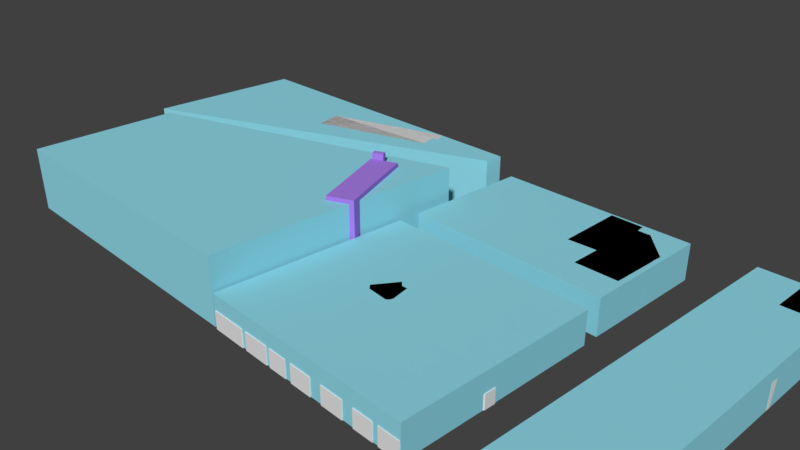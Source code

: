 # Source: mymap5final.blend  (saved by Blender 2.78.0; exported with 4.5.12 LTS)
import bpy
from mathutils import Matrix  # noqa: F401  (used for matrix-valued properties, if any)

bpy.ops.wm.read_factory_settings(use_empty=True)
scene = bpy.context.scene
scene.name = 'Scene'

# ---- collections
col_collection_1 = bpy.data.collections.new('Collection 1'); scene.collection.children.link(col_collection_1)

# ---- materials (node trees are filled in below, after node groups)
mat_material = bpy.data.materials.new('Material')
mat_material.alpha_threshold = 0.0
mat_material.use_transparent_shadow = False
mat_material.diffuse_color = (0.3251, 0.3102, 0.8, 1.0)
mat_material.roughness = 0.5
mat_material_003 = bpy.data.materials.new('Material.003')
mat_material_003.alpha_threshold = 0.0
mat_material_003.use_transparent_shadow = False
mat_material_003.diffuse_color = (0.4003, 0.2084, 0.8, 1.0)
mat_material_003.roughness = 0.5
mat_material_001 = bpy.data.materials.new('Material.001')
mat_material_001.alpha_threshold = 0.0
mat_material_001.use_transparent_shadow = False
mat_material_001.diffuse_color = (0.2674, 0.1406, 0.8, 1.0)
mat_material_001.roughness = 0.5
mat_material_002 = bpy.data.materials.new('Material.002')
mat_material_002.alpha_threshold = 0.0
mat_material_002.use_transparent_shadow = False
mat_material_002.diffuse_color = (0.4, 0.2297, 0.8, 1.0)
mat_material_002.roughness = 0.5
mat_material_004 = bpy.data.materials.new('Material.004')
mat_material_004.alpha_threshold = 0.0
mat_material_004.use_transparent_shadow = False
mat_material_004.diffuse_color = (0.2824, 0.1272, 0.8, 1.0)
mat_material_004.roughness = 0.5
mat_material_005 = bpy.data.materials.new('Material.005')
mat_material_005.alpha_threshold = 0.0
mat_material_005.use_transparent_shadow = False
mat_material_005.diffuse_color = (0.2766, 0.689, 0.8, 1.0)
mat_material_005.roughness = 0.5
mat_material_005.specular_intensity = 0.5947
mat_material_006 = bpy.data.materials.new('Material.006')
mat_material_006.alpha_threshold = 0.0
mat_material_006.use_transparent_shadow = False
mat_material_006.diffuse_color = (0.2766, 0.689, 0.8, 1.0)
mat_material_006.roughness = 0.5
mat_material_006.specular_intensity = 0.5947
mat_material_007 = bpy.data.materials.new('Material.007')
mat_material_007.alpha_threshold = 0.0
mat_material_007.use_transparent_shadow = False
mat_material_007.diffuse_color = (0.2766, 0.689, 0.8, 1.0)
mat_material_007.roughness = 0.5
mat_material_007.specular_intensity = 0.5947
mat_material_008 = bpy.data.materials.new('Material.008')
mat_material_008.alpha_threshold = 0.0
mat_material_008.use_transparent_shadow = False
mat_material_008.diffuse_color = (0.2766, 0.689, 0.8, 1.0)
mat_material_008.roughness = 0.5
mat_material_008.specular_intensity = 0.5947
mat_material_009 = bpy.data.materials.new('Material.009')
mat_material_009.alpha_threshold = 0.0
mat_material_009.use_transparent_shadow = False
mat_material_009.diffuse_color = (0.2766, 0.689, 0.8, 1.0)
mat_material_009.roughness = 0.5
mat_material_009.specular_intensity = 0.5947

# ---- material node trees

# ---- world
world_world = bpy.data.worlds.new('World'); scene.world = world_world
world_world.color = (0.05088, 0.05088, 0.05088)
world_world.use_sun_shadow = False
world_world.sun_shadow_jitter_overblur = 0.0
world_world.cycles.sampling_method = 'MANUAL'

# ---- cameras
cam_camera = bpy.data.cameras.new('Camera')
cam_camera.clip_end = 100.0
cam_camera.lens = 35.0
cam_camera.sensor_width = 32.0
cam_camera.sensor_height = 18.0
cam_camera.ortho_scale = 7.314
cam_camera.dof.focus_distance = 0.0
cam_camera.dof.aperture_fstop = 128.0

# ---- meshes
me_cube_014 = bpy.data.meshes.new('Cube.014')
me_cube_014.from_pydata([(6.476, -0.5815, -1.0), (6.476, -0.5815, 1.0), (4.451, 0.819, -1.0), (4.451, 0.819, 1.0), (6.451, 1.047, -1.0), (6.451, 1.047, 1.0), (4.845, 1.842, -1.0), (4.845, 1.842, 1.0), (5.834, 0.2664, -1.0), (5.834, 0.2664, 1.0), (5.418, 1.537, -1.0), (5.418, 1.537, 1.0), (6.057, -0.6406, -1.0), (6.204, 1.165, 1.0), (6.057, -0.6406, 1.0), (6.204, 1.165, -1.0)], [], [(9, 2, 8), (3, 6, 2), (13, 4, 15), (5, 0, 4), (12, 4, 0), (14, 5, 13), (3, 11, 7), (2, 10, 8), (7, 10, 6), (14, 8, 12), (1, 12, 0), (9, 13, 11), (8, 15, 12), (11, 15, 10), (9, 3, 2), (3, 7, 6), (13, 5, 4), (5, 1, 0), (12, 15, 4), (14, 1, 5), (3, 9, 11), (2, 6, 10), (7, 11, 10), (14, 9, 8), (1, 14, 12), (9, 14, 13), (8, 10, 15), (11, 13, 15)])
me_cube_014.use_remesh_preserve_volume = False
me_cube_014.use_remesh_preserve_attributes = False
me_cube_014.use_mirror_vertex_groups = False
me_cube_014.update()
me_cube_006 = bpy.data.meshes.new('Cube.006')
me_cube_006.from_pydata([(1.285, -1.43, -1.0), (1.285, -1.43, 1.0), (2.449, 1.396, -1.0), (2.449, 1.396, 1.0), (2.262, -1.327, -1.0), (2.262, -1.327, 1.0), (2.958, 0.4232, -1.0), (2.958, 0.4232, 1.0), (1.338, 0.6272, -1.0), (1.338, 0.6272, 1.0), (2.269, 0.04785, -1.0), (2.269, 0.04785, 1.0)], [], [(9, 2, 8), (3, 6, 2), (11, 4, 10), (5, 0, 4), (10, 0, 8), (11, 1, 5), (3, 11, 7), (2, 10, 8), (7, 10, 6), (1, 8, 0), (9, 3, 2), (3, 7, 6), (11, 5, 4), (5, 1, 0), (10, 4, 0), (11, 9, 1), (3, 9, 11), (2, 6, 10), (7, 11, 10), (1, 9, 8)])
me_cube_006.use_remesh_preserve_volume = False
me_cube_006.use_remesh_preserve_attributes = False
me_cube_006.use_mirror_vertex_groups = False
me_cube_006.update()
me_cube = bpy.data.meshes.new('Cube')
me_cube.from_pydata([(0.6446, 0.1027, -1.0), (0.6446, 0.1027, 1.0), (0.4703, 1.384, -1.0), (0.4703, 1.384, 1.0), (0.7479, 0.3666, -1.0), (0.7479, 0.3666, 1.0), (0.583, 1.16, -1.0), (0.583, 1.16, 1.0), (0.1397, 1.035, -1.0), (0.1397, 1.035, 1.0), (0.4346, 0.9959, -1.0), (0.4346, 0.9959, 1.0), (0.5541, 0.1059, -1.0), (0.6985, 0.4656, 1.0), (0.5541, 0.1059, 1.0), (0.6985, 0.4656, -1.0), (0.4213, 0.3526, 1.0), (0.624, 0.6213, -1.0), (0.4213, 0.3526, -1.0), (0.624, 0.6213, 1.0), (0.2747, 0.6716, 1.0), (0.5333, 0.7929, -1.0), (0.2747, 0.6716, -1.0), (0.5333, 0.7929, 1.0), (0.1833, 0.8836, 1.0), (0.4795, 0.9037, -1.0), (0.1833, 0.8836, -1.0), (0.4795, 0.9037, 1.0), (0.1393, 0.9879, 1.0), (0.451, 0.9622, -1.0), (0.1393, 0.9879, -1.0), (0.451, 0.9622, 1.0)], [], [(9, 2, 8), (3, 6, 2), (13, 4, 15), (5, 0, 4), (12, 4, 0), (14, 5, 13), (3, 11, 7), (2, 10, 8), (7, 10, 6), (28, 8, 30), (1, 12, 0), (16, 13, 19), (18, 15, 12), (19, 15, 17), (23, 17, 21), (22, 17, 18), (20, 19, 23), (14, 18, 12), (27, 20, 23), (25, 22, 26), (27, 21, 25), (16, 22, 18), (31, 25, 29), (29, 26, 30), (31, 24, 27), (20, 26, 22), (11, 28, 31), (10, 30, 8), (11, 29, 10), (24, 30, 26), (9, 3, 2), (3, 7, 6), (13, 5, 4), (5, 1, 0), (12, 15, 4), (14, 1, 5), (3, 9, 11), (2, 6, 10), (7, 11, 10), (28, 9, 8), (1, 14, 12), (16, 14, 13), (18, 17, 15), (19, 13, 15), (23, 19, 17), (22, 21, 17), (20, 16, 19), (14, 16, 18), (27, 24, 20), (25, 21, 22), (27, 23, 21), (16, 20, 22), (31, 27, 25), (29, 25, 26), (31, 28, 24), (20, 24, 26), (11, 9, 28), (10, 29, 30), (11, 31, 29), (24, 28, 30)])
me_cube.use_remesh_preserve_volume = False
me_cube.use_remesh_preserve_attributes = False
me_cube.use_mirror_vertex_groups = False
me_cube.update()
me_mymap = bpy.data.meshes.new('mymap')
me_mymap.from_pydata([], [], [])
me_mymap.use_remesh_preserve_volume = False
me_mymap.use_remesh_preserve_attributes = False
me_mymap.use_mirror_vertex_groups = False
me_mymap.update()
me_cube_005 = bpy.data.meshes.new('Cube.005')
me_cube_005.from_pydata([(0.8755, -0.2426, 1.0), (0.8492, 0.2636, 1.0), (1.601, -0.1689, 1.0), (1.556, 0.3253, 1.0), (0.8755, -0.2426, 0.0), (0.8499, 0.2634, 0.0), (1.556, 0.3248, 0.0), (1.601, -0.1689, 0.0)], [], [(0, 5, 4), (5, 3, 6), (6, 2, 7), (2, 4, 7), (1, 2, 3), (0, 1, 5), (5, 1, 3), (6, 3, 2), (2, 0, 4), (1, 0, 2)])
me_cube_005.use_remesh_preserve_volume = False
me_cube_005.use_remesh_preserve_attributes = False
me_cube_005.use_mirror_vertex_groups = False
me_cube_005.update()
me_cube_008 = bpy.data.meshes.new('Cube.008')
me_cube_008.from_pydata([(-1.143, -0.8901, 1.0), (-1.16, -0.7092, 1.0), (-1.056, -0.8991, 1.0), (-1.08, -0.7041, 1.0), (-1.142, -0.8901, 0.0), (-1.158, -0.7077, 0.0), (-1.081, -0.7041, 0.0), (-1.056, -0.8976, 0.0)], [], [(4, 1, 5), (5, 3, 6), (3, 7, 6), (2, 4, 7), (3, 0, 2), (4, 0, 1), (5, 1, 3), (3, 2, 7), (2, 0, 4), (3, 1, 0)])
me_cube_008.use_remesh_preserve_volume = False
me_cube_008.use_remesh_preserve_attributes = False
me_cube_008.use_mirror_vertex_groups = False
me_cube_008.update()
me_cube_009 = bpy.data.meshes.new('Cube.009')
me_cube_009.from_pydata([(-0.9699, 0.5731, 1.0), (-1.25, 0.897, 1.0), (-0.9043, 0.5732, 1.0), (-0.8735, 1.049, 1.0), (-0.9699, 0.5731, 1.05e-08), (-1.248, 0.897, 0.0), (-0.8738, 1.05, 3.619e-09), (-0.9031, 0.5744, -1.029e-08), (-1.16, 0.6398, 1.0), (-0.7487, 0.7661, 1.0), (-0.7477, 0.7673, 4.339e-10), (-1.159, 0.6398, 0.0), (-1.173, 0.6909, 1.0), (-1.173, 0.6909, 0.0), (-0.7787, 0.8436, 1.0), (-0.7779, 0.8447, 2.903e-10), (-1.218, 0.7948, 1.0), (-1.218, 0.7948, -2.585e-10), (-0.8254, 0.9416, 1.0), (-0.8251, 0.9426, 2.301e-09), (-0.8045, 0.9517, 1.0), (-0.8051, 0.9526, 2.957e-09), (-1.213, 0.7832, 1.0), (-1.213, 0.7832, -2.298e-10), (-0.7598, 0.8488, 1.0), (-0.7592, 0.8499, 2.16e-09), (-1.181, 0.7073, 1.0), (-1.18, 0.7073, -4.086e-11), (-0.8615, 0.6221, 1.0), (-0.8603, 0.6234, -6.945e-09), (-0.9918, 0.6029, 1.0), (-0.9917, 0.6029, 9.601e-09), (-1.034, 0.6334, 1.0), (-1.034, 0.6334, 7.194e-09), (-0.8738, 0.6633, 1.0), (-0.8727, 0.6645, -7.497e-09), (-1.039, 0.6499, 1.0), (-1.039, 0.6499, 6.948e-09), (-0.8357, 0.6946, 1.0), (-0.8346, 0.6958, -5.081e-09), (-1.15, 0.6123, 1.0), (-1.15, 0.6123, 4.801e-10), (-0.775, 0.7222, 1.0), (-0.7739, 0.7234, -1.322e-09), (-0.8679, 0.6436, 1.0), (-0.8668, 0.6448, -7.234e-09), (-1.001, 0.6206, 1.0), (-1.001, 0.6206, 9.119e-09), (-0.8795, 0.5905, 1.0), (-0.8783, 0.5917, -8.547e-09), (-0.9886, 0.583, 1.0), (-0.9886, 0.583, 9.523e-09)], [], [(16, 5, 17), (5, 3, 6), (48, 7, 49), (2, 4, 7), (50, 2, 48), (12, 9, 14), (14, 10, 15), (40, 11, 41), (24, 15, 25), (26, 14, 24), (8, 13, 11), (1, 18, 3), (3, 19, 6), (22, 17, 23), (26, 23, 27), (18, 22, 20), (19, 20, 21), (12, 27, 13), (20, 26, 24), (20, 25, 21), (50, 31, 51), (44, 30, 28), (44, 29, 45), (38, 35, 39), (36, 34, 38), (46, 33, 47), (42, 36, 38), (42, 39, 43), (32, 37, 33), (9, 43, 10), (8, 42, 9), (36, 41, 37), (30, 47, 31), (34, 45, 35), (34, 46, 44), (0, 51, 4), (30, 48, 28), (28, 49, 29), (16, 1, 5), (5, 1, 3), (48, 2, 7), (2, 0, 4), (50, 0, 2), (12, 8, 9), (14, 9, 10), (40, 8, 11), (24, 14, 15), (26, 12, 14), (8, 12, 13), (1, 16, 18), (3, 18, 19), (22, 16, 17), (26, 22, 23), (18, 16, 22), (19, 18, 20), (12, 26, 27), (20, 22, 26), (20, 24, 25), (50, 30, 31), (44, 46, 30), (44, 28, 29), (38, 34, 35), (36, 32, 34), (46, 32, 33), (42, 40, 36), (42, 38, 39), (32, 36, 37), (9, 42, 43), (8, 40, 42), (36, 40, 41), (30, 46, 47), (34, 44, 45), (34, 32, 46), (0, 50, 51), (30, 50, 48), (28, 48, 49)])
me_cube_009.use_remesh_preserve_volume = False
me_cube_009.use_remesh_preserve_attributes = False
me_cube_009.use_mirror_vertex_groups = False
me_cube_009.update()
me_cube_010 = bpy.data.meshes.new('Cube.010')
me_cube_010.from_pydata([(-0.9967, 0.8926, 1.0), (-1.082, 1.135, 1.0), (-0.7337, 0.9733, 1.0), (-0.7865, 1.132, 1.0), (-0.9973, 0.8933, 3.962e-11), (-1.082, 1.135, 3.962e-11), (-0.786, 1.132, 3.962e-11), (-0.7336, 0.9733, 7.925e-11), (-1.0, 0.8965, 1.0), (-0.7335, 0.9779, 1.0), (-0.7334, 0.9779, 7.698e-11), (-1.001, 0.8972, 3.962e-11)], [], [(11, 1, 5), (5, 3, 6), (9, 7, 10), (7, 0, 4), (9, 0, 2), (3, 8, 9), (6, 9, 10), (4, 8, 11), (11, 8, 1), (5, 1, 3), (9, 2, 7), (7, 2, 0), (9, 8, 0), (3, 1, 8), (6, 3, 9), (4, 0, 8)])
me_cube_010.use_remesh_preserve_volume = False
me_cube_010.use_remesh_preserve_attributes = False
me_cube_010.use_mirror_vertex_groups = False
me_cube_010.update()
me_cube_011 = bpy.data.meshes.new('Cube.011')
me_cube_011.from_pydata([(-0.7004, -0.01625, 1.0), (-0.9638, 0.6041, 1.0), (-0.3886, 0.1178, 1.0), (-0.6344, 0.7511, 1.0), (-0.7003, -0.0146, 0.0), (-0.9626, 0.6041, 0.0), (-0.6366, 0.7498, 0.0), (-0.389, 0.1178, 0.0)], [], [(4, 1, 5), (1, 6, 5), (6, 2, 7), (2, 4, 7), (1, 2, 3), (4, 0, 1), (1, 3, 6), (6, 3, 2), (2, 0, 4), (1, 0, 2)])
me_cube_011.materials.append(mat_material)
me_cube_011.use_remesh_preserve_volume = False
me_cube_011.use_remesh_preserve_attributes = False
me_cube_011.use_mirror_vertex_groups = False
me_cube_011.update()
me_cube_012 = bpy.data.meshes.new('Cube.012')
me_cube_012.from_pydata([(-0.479, -0.2637, 1.0), (-0.9895, 0.9112, 1.0), (-0.1388, -0.1076, 1.0), (-0.6361, 1.075, 1.0), (-0.4775, -0.2667, 0.0), (-0.991, 0.9112, 0.0), (-0.635, 1.075, 0.0), (-0.1389, -0.1095, 0.0)], [], [(0, 5, 4), (1, 6, 5), (6, 2, 7), (7, 0, 4), (1, 2, 3), (0, 1, 5), (1, 3, 6), (6, 3, 2), (7, 2, 0), (1, 0, 2)])
me_cube_012.materials.append(mat_material_003)
me_cube_012.use_remesh_preserve_volume = False
me_cube_012.use_remesh_preserve_attributes = False
me_cube_012.use_mirror_vertex_groups = False
me_cube_012.update()
me_cube_013 = bpy.data.meshes.new('Cube.013')
me_cube_013.from_pydata([(-0.1454, -0.04804, 1.0), (-0.1268, 0.2332, 1.0), (0.1689, -0.05794, 1.0), (0.1788, 0.2123, 1.0), (-0.1452, -0.04628, 0.0), (-0.1268, 0.2363, 0.0), (0.1757, 0.2123, 0.0), (0.165, -0.0571, 0.0)], [], [(4, 1, 5), (1, 6, 5), (3, 7, 6), (7, 0, 4), (1, 2, 3), (4, 0, 1), (1, 3, 6), (3, 2, 7), (7, 2, 0), (1, 0, 2)])
me_cube_013.use_remesh_preserve_volume = False
me_cube_013.use_remesh_preserve_attributes = False
me_cube_013.use_mirror_vertex_groups = False
me_cube_013.update()
me_cube_015 = bpy.data.meshes.new('Cube.015')
me_cube_015.from_pydata([(-0.14, -0.06074, 1.0), (-0.288, 0.2942, 1.0), (0.3147, 0.2434, 1.0), (0.07535, 0.4513, 1.0), (-0.1379, -0.05778, 0.0), (-0.2872, 0.2938, 0.0), (0.07465, 0.4507, 0.0), (0.3151, 0.2436, 0.0)], [], [(4, 1, 5), (1, 6, 5), (3, 7, 6), (2, 4, 7), (3, 0, 2), (4, 0, 1), (1, 3, 6), (3, 2, 7), (2, 0, 4), (3, 1, 0)])
me_cube_015.use_remesh_preserve_volume = False
me_cube_015.use_remesh_preserve_attributes = False
me_cube_015.use_mirror_vertex_groups = False
me_cube_015.update()
me_cube_016 = bpy.data.meshes.new('Cube.016')
me_cube_016.from_pydata([(-0.5306, -0.03289, 1.0), (-0.1293, 0.2357, 1.0), (0.3436, -0.8304, 1.0), (0.62, -0.4066, 1.0), (-0.5309, -0.03266, 0.0), (-0.1286, 0.2354, 0.0), (0.6184, -0.4051, -3.04e-08), (0.3412, -0.8265, 0.0)], [], [(4, 1, 5), (1, 6, 5), (3, 7, 6), (7, 0, 4), (1, 2, 3), (4, 0, 1), (1, 3, 6), (3, 2, 7), (7, 2, 0), (1, 0, 2)])
me_cube_016.use_remesh_preserve_volume = False
me_cube_016.use_remesh_preserve_attributes = False
me_cube_016.use_mirror_vertex_groups = False
me_cube_016.update()
me_cube_017 = bpy.data.meshes.new('Cube.017')
me_cube_017.from_pydata([(-0.2721, 0.1251, 1.0), (-0.07789, 0.4264, 1.0), (0.1011, 0.05875, 1.0), (0.1211, 0.1132, 1.0), (-0.2681, 0.1231, 0.0), (-0.07665, 0.4245, 0.0), (0.1218, 0.1144, 0.0), (0.09853, 0.05834, 0.0), (-0.008714, 0.3643, 1.0), (-0.2119, 0.06346, 1.0), (-0.2128, 0.06246, 0.0), (-0.01208, 0.3644, 0.0), (0.06624, 0.3705, 1.0), (0.06299, 0.3712, 0.0), (0.07072, 0.03852, 1.0), (0.07337, 0.03593, 0.0)], [], [(0, 5, 4), (12, 6, 13), (3, 7, 6), (9, 4, 10), (8, 0, 9), (8, 14, 12), (14, 10, 15), (1, 11, 5), (7, 14, 15), (3, 14, 2), (8, 13, 11), (0, 1, 5), (12, 3, 6), (3, 2, 7), (9, 0, 4), (8, 1, 0), (8, 9, 14), (14, 9, 10), (1, 8, 11), (7, 2, 14), (3, 12, 14), (8, 12, 13)])
me_cube_017.use_remesh_preserve_volume = False
me_cube_017.use_remesh_preserve_attributes = False
me_cube_017.use_mirror_vertex_groups = False
me_cube_017.update()
me_cube_018 = bpy.data.meshes.new('Cube.018')
me_cube_018.from_pydata([(-0.4104, 0.1221, 1.0), (-0.2247, 0.4259, 1.0), (0.2939, -0.3169, 1.0), (0.4679, -0.03466, 1.0), (-0.4087, 0.1239, 7.101e-09), (-0.2247, 0.423, 2.637e-09), (0.4693, -0.03464, -7.912e-09), (0.293, -0.3175, -3.368e-09), (0.1081, 0.4905, 1.0), (-0.3376, -0.2258, 1.0), (-0.3376, -0.2261, 1.008e-08), (0.1062, 0.4878, -1.504e-09), (0.3941, 0.3054, 1.0), (0.3924, 0.3048, -7.49e-09), (-0.04853, -0.4085, 1.0), (-0.04523, -0.4096, 3.975e-09)], [], [(0, 5, 4), (13, 3, 6), (6, 2, 7), (10, 0, 4), (8, 0, 9), (12, 9, 14), (14, 10, 15), (1, 11, 5), (2, 15, 7), (12, 2, 3), (8, 13, 11), (0, 1, 5), (13, 12, 3), (6, 3, 2), (10, 9, 0), (8, 1, 0), (12, 8, 9), (14, 9, 10), (1, 8, 11), (2, 14, 15), (12, 14, 2), (8, 12, 13)])
me_cube_018.use_remesh_preserve_volume = False
me_cube_018.use_remesh_preserve_attributes = False
me_cube_018.use_mirror_vertex_groups = False
me_cube_018.update()
me_cube_019 = bpy.data.meshes.new('Cube.019')
me_cube_019.from_pydata([(-0.5183, -0.2228, 1.0), (-0.9895, 0.9112, 1.0), (0.1359, 0.09116, 1.0), (-0.3578, 1.21, 1.0), (-0.5165, -0.2229, 0.0), (-0.991, 0.9112, 0.0), (-0.3586, 1.21, 0.0), (0.1357, 0.09467, 0.0)], [], [(0, 5, 4), (1, 6, 5), (3, 7, 6), (2, 4, 7), (1, 2, 3), (0, 1, 5), (1, 3, 6), (3, 2, 7), (2, 0, 4), (1, 0, 2)])
me_cube_019.use_remesh_preserve_volume = False
me_cube_019.use_remesh_preserve_attributes = False
me_cube_019.use_mirror_vertex_groups = False
me_cube_019.update()
me_cube_020 = bpy.data.meshes.new('Cube.020')
me_cube_020.from_pydata([(-1.039, 0.3648, 1.0), (-1.44, 1.319, 1.0), (-0.3498, 0.6514, 1.0), (-0.7188, 1.618, 1.0), (-1.039, 0.3639, 0.0), (-1.439, 1.318, -3.408e-08), (-0.7204, 1.615, 0.0), (-0.3499, 0.6495, 0.0)], [], [(0, 5, 4), (1, 6, 5), (6, 2, 7), (7, 0, 4), (1, 2, 3), (0, 1, 5), (1, 3, 6), (6, 3, 2), (7, 2, 0), (1, 0, 2)])
me_cube_020.use_remesh_preserve_volume = False
me_cube_020.use_remesh_preserve_attributes = False
me_cube_020.use_mirror_vertex_groups = False
me_cube_020.update()
me_cube_021 = bpy.data.meshes.new('Cube.021')
me_cube_021.from_pydata([(0.7051, -0.4331, 1.0), (0.7064, -0.1623, 1.0), (1.557, -0.4334, 1.0), (1.559, -0.1408, 1.0), (0.7052, -0.4327, 0.0), (0.708, -0.1629, 0.0), (1.557, -0.1408, 0.0), (1.556, -0.4321, 0.0)], [], [(0, 5, 4), (5, 3, 6), (3, 7, 6), (7, 0, 4), (1, 2, 3), (0, 1, 5), (5, 1, 3), (3, 2, 7), (7, 2, 0), (1, 0, 2)])
me_cube_021.use_remesh_preserve_volume = False
me_cube_021.use_remesh_preserve_attributes = False
me_cube_021.use_mirror_vertex_groups = False
me_cube_021.update()
me_cube_022 = bpy.data.meshes.new('Cube.022')
me_cube_022.from_pydata([(-0.479, -0.2637, 1.0), (-0.6729, 0.009157, 1.0), (-0.1431, -0.1076, 1.0), (-0.3976, 0.1122, 1.0), (-0.4775, -0.2667, 0.0), (-0.6744, 0.009157, 0.0), (-0.3965, 0.1122, 0.0), (-0.1433, -0.1095, 0.0), (-0.5966, 0.03842, 1.0), (-0.4056, -0.23, 1.0), (-0.4044, -0.2328, 0.0), (-0.5976, 0.03842, 0.0), (-0.5569, 0.05294, 1.0), (-0.5573, 0.05294, 0.0), (-0.369, -0.2107, 1.0), (-0.3682, -0.2132, 0.0)], [], [(0, 5, 4), (13, 3, 6), (6, 2, 7), (10, 0, 4), (8, 0, 9), (12, 9, 14), (15, 9, 10), (1, 11, 5), (7, 14, 15), (3, 14, 2), (8, 13, 11), (0, 1, 5), (13, 12, 3), (6, 3, 2), (10, 9, 0), (8, 1, 0), (12, 8, 9), (15, 14, 9), (1, 8, 11), (7, 2, 14), (3, 12, 14), (8, 12, 13)])
me_cube_022.use_remesh_preserve_volume = False
me_cube_022.use_remesh_preserve_attributes = False
me_cube_022.use_mirror_vertex_groups = False
me_cube_022.update()
me_cube_023 = bpy.data.meshes.new('Cube.023')
me_cube_023.from_pydata([(-0.6869, 0.06355, 1.0), (-0.9473, 0.7119, 1.0), (-0.5587, 0.1102, 1.0), (-0.802, 0.7445, 1.0), (-0.6867, 0.06069, 0.0), (-0.9489, 0.7118, 0.0), (-0.8027, 0.743, 0.0), (-0.5607, 0.1087, 0.0)], [], [(0, 5, 4), (1, 6, 5), (6, 2, 7), (7, 0, 4), (3, 0, 2), (0, 1, 5), (1, 3, 6), (6, 3, 2), (7, 2, 0), (3, 1, 0)])
me_cube_023.use_remesh_preserve_volume = False
me_cube_023.use_remesh_preserve_attributes = False
me_cube_023.use_mirror_vertex_groups = False
me_cube_023.update()
me_cube_024 = bpy.data.meshes.new('Cube.024')
me_cube_024.from_pydata([(-0.6924, -0.1056, 1.0), (-0.8164, 0.2225, 1.0), (-0.5019, 0.06808, 1.0), (-0.5584, 0.2292, 1.0), (-0.6915, -0.1061, 0.0), (-0.8151, 0.2225, 0.0), (-0.5589, 0.2314, -6.492e-09), (-0.5032, 0.06547, -1.063e-08), (-0.6611, 0.2212, 1.0), (-0.5841, 0.008704, 1.0), (-0.5848, 0.00773, 0.0), (-0.6608, 0.2209, 0.0), (-0.6095, 0.2492, 1.0), (-0.6094, 0.247, 1.623e-10), (-0.5389, 0.01887, 1.0), (-0.542, 0.01882, 0.0)], [], [(0, 5, 4), (12, 6, 13), (3, 7, 6), (10, 0, 4), (1, 9, 8), (8, 14, 12), (15, 9, 10), (5, 8, 11), (7, 14, 15), (12, 2, 3), (8, 13, 11), (0, 1, 5), (12, 3, 6), (3, 2, 7), (10, 9, 0), (1, 0, 9), (8, 9, 14), (15, 14, 9), (5, 1, 8), (7, 2, 14), (12, 14, 2), (8, 12, 13)])
me_cube_024.use_remesh_preserve_volume = False
me_cube_024.use_remesh_preserve_attributes = False
me_cube_024.use_mirror_vertex_groups = False
me_cube_024.update()
me_cube_027 = bpy.data.meshes.new('Cube.027')
me_cube_027.from_pydata([(-0.4497, 0.04947, 1.0), (-0.4882, 0.1388, 1.0), (-0.3232, 0.1047, 1.0), (-0.3783, 0.1903, 1.0), (-0.4495, 0.04967, 0.0), (-0.4877, 0.1388, 0.0), (-0.3776, 0.189, 0.0), (-0.3237, 0.104, 0.0)], [], [(0, 5, 4), (5, 3, 6), (6, 2, 7), (7, 0, 4), (3, 0, 2), (0, 1, 5), (5, 1, 3), (6, 3, 2), (7, 2, 0), (3, 1, 0)])
me_cube_027.use_remesh_preserve_volume = False
me_cube_027.use_remesh_preserve_attributes = False
me_cube_027.use_mirror_vertex_groups = False
me_cube_027.update()
me_cube_028 = bpy.data.meshes.new('Cube.028')
me_cube_028.from_pydata([(-0.4762, -0.01558, 1.0), (-0.4846, 0.02649, 1.0), (-0.4188, 0.01059, 1.0), (-0.4382, 0.05134, 1.0), (-0.4765, -0.01519, 0.0), (-0.4842, 0.02565, 0.0), (-0.4387, 0.05016, 0.0), (-0.4193, 0.01059, 0.0)], [], [(0, 5, 4), (1, 6, 5), (6, 2, 7), (7, 0, 4), (1, 2, 3), (0, 1, 5), (1, 3, 6), (6, 3, 2), (7, 2, 0), (1, 0, 2)])
me_cube_028.use_remesh_preserve_volume = False
me_cube_028.use_remesh_preserve_attributes = False
me_cube_028.use_mirror_vertex_groups = False
me_cube_028.update()
me_cube_029 = bpy.data.meshes.new('Cube.029')
me_cube_029.from_pydata([(-0.447, 0.04905, 1.0), (-0.4795, 0.1493, 1.0), (-0.3472, 0.09657, 1.0), (-0.3916, 0.1878, 1.0), (-0.4473, 0.04919, 0.0), (-0.4782, 0.1518, 0.0), (-0.3914, 0.1881, 0.0), (-0.3466, 0.09708, 0.0)], [], [(4, 1, 5), (5, 3, 6), (3, 7, 6), (2, 4, 7), (1, 2, 3), (4, 0, 1), (5, 1, 3), (3, 2, 7), (2, 0, 4), (1, 0, 2)])
me_cube_029.use_remesh_preserve_volume = False
me_cube_029.use_remesh_preserve_attributes = False
me_cube_029.use_mirror_vertex_groups = False
me_cube_029.update()
me_cube_030 = bpy.data.meshes.new('Cube.030')
me_cube_030.from_pydata([(-0.4497, 0.04003, 1.0), (-0.5151, 0.1991, 1.0), (-0.3755, 0.07927, 1.0), (-0.4393, 0.2295, 1.0), (-0.451, 0.04023, 0.0), (-0.5145, 0.2005, 0.0), (-0.4393, 0.2282, 0.0), (-0.3774, 0.07927, 0.0)], [], [(4, 1, 5), (5, 3, 6), (6, 2, 7), (7, 0, 4), (1, 2, 3), (4, 0, 1), (5, 1, 3), (6, 3, 2), (7, 2, 0), (1, 0, 2)])
me_cube_030.use_remesh_preserve_volume = False
me_cube_030.use_remesh_preserve_attributes = False
me_cube_030.use_mirror_vertex_groups = False
me_cube_030.update()
me_cube_031 = bpy.data.meshes.new('Cube.031')
me_cube_031.from_pydata([(-0.5008, 0.8521, 1.0), (-0.4469, 0.9427, 1.0), (-0.07849, 0.6405, 1.0), (-0.03294, 0.7221, 1.0), (-0.499, 0.8539, 7.101e-09), (-0.447, 0.9398, 2.637e-09), (-0.03154, 0.7221, -7.912e-09), (-0.0794, 0.6399, -3.368e-09), (-0.3755, 1.009, 1.0), (-0.498, 0.7564, 1.0), (-0.4981, 0.7562, 1.008e-08), (-0.3773, 1.006, -1.504e-09), (-0.2546, 1.006, 1.0), (-0.2562, 1.006, -7.49e-09), (-0.417, 0.6125, 1.0), (-0.4137, 0.6114, 3.975e-09), (-0.4817, 0.6568, 1.0), (-0.481, 0.6563, 8.741e-09), (-0.2997, 1.029, 1.0), (-0.3015, 1.027, -2.818e-09), (-0.1966, 1.024, 1.0), (-0.1981, 1.023, -7.509e-09), (-0.3324, 0.5719, 1.0), (-0.3293, 0.5708, 3.63e-09), (-0.136, 0.9945, 1.0), (-0.1374, 0.994, -7.536e-09), (-0.291, 0.5749, 1.0), (-0.2881, 0.5738, 3.167e-09), (-0.107, 0.9285, 1.0), (-0.1082, 0.928, -7.554e-09), (-0.2388, 0.5486, 1.0), (-0.2361, 0.5475, 2.853e-09), (-0.04618, 0.905, 1.0), (-0.04614, 0.9047, -7.726e-09), (-0.1505, 0.5809, 1.0), (-0.1496, 0.5801, -1.277e-10), (-0.04923, 0.7938, 1.0), (-0.04863, 0.7937, -7.966e-09), (-0.1264, 0.6353, 1.0), (-0.1263, 0.6346, -1.477e-09), (-0.04547, 0.755, 1.0), (-0.04441, 0.755, -7.866e-09), (-0.09859, 0.6383, 1.0), (-0.09905, 0.6377, -2.575e-09), (-0.1352, 0.6154, 1.0), (-0.1348, 0.6146, -9.838e-10), (-0.03524, 0.8446, 1.0), (-0.03484, 0.8444, -7.552e-09), (-0.03381, 0.8247, 1.0), (-0.0333, 0.8246, -8.253e-09), (-0.1302, 0.6267, 1.0), (-0.1299, 0.6259, -1.264e-09)], [], [(0, 5, 4), (41, 3, 6), (6, 2, 7), (10, 0, 4), (1, 9, 8), (18, 9, 16), (16, 10, 17), (1, 11, 5), (22, 15, 23), (12, 22, 20), (18, 13, 19), (8, 19, 11), (14, 17, 15), (12, 16, 14), (20, 26, 24), (26, 23, 27), (12, 21, 13), (30, 27, 31), (28, 26, 30), (20, 25, 21), (28, 34, 32), (34, 31, 35), (24, 29, 25), (45, 34, 35), (46, 34, 44), (28, 33, 29), (40, 38, 42), (43, 38, 39), (48, 37, 49), (7, 42, 43), (3, 42, 2), (37, 40, 41), (33, 46, 47), (48, 44, 50), (51, 44, 45), (39, 50, 51), (36, 50, 38), (47, 48, 49), (0, 1, 5), (41, 40, 3), (6, 3, 2), (10, 9, 0), (1, 0, 9), (18, 8, 9), (16, 9, 10), (1, 8, 11), (22, 14, 15), (12, 14, 22), (18, 12, 13), (8, 18, 19), (14, 16, 17), (12, 18, 16), (20, 22, 26), (26, 22, 23), (12, 20, 21), (30, 26, 27), (28, 24, 26), (20, 24, 25), (28, 30, 34), (34, 30, 31), (24, 28, 29), (45, 44, 34), (46, 32, 34), (28, 32, 33), (40, 36, 38), (43, 42, 38), (48, 36, 37), (7, 2, 42), (3, 40, 42), (37, 36, 40), (33, 32, 46), (48, 46, 44), (51, 50, 44), (39, 38, 50), (36, 48, 50), (47, 46, 48)])
me_cube_031.use_remesh_preserve_volume = False
me_cube_031.use_remesh_preserve_attributes = False
me_cube_031.use_mirror_vertex_groups = False
me_cube_031.update()
me_cube_032 = bpy.data.meshes.new('Cube.032')
me_cube_032.from_pydata([(-0.8782, 0.2114, 1.0), (-0.979, 0.6085, 1.0), (0.83, 0.7661, 1.0), (0.7316, 1.174, 1.0), (-0.8781, 0.2131, 0.0), (-0.9777, 0.6085, 0.0), (0.7294, 1.173, 0.0), (0.8296, 0.7661, 0.0)], [], [(4, 1, 5), (1, 6, 5), (6, 2, 7), (2, 4, 7), (1, 2, 3), (4, 0, 1), (1, 3, 6), (6, 3, 2), (2, 0, 4), (1, 0, 2)])
me_cube_032.use_remesh_preserve_volume = False
me_cube_032.use_remesh_preserve_attributes = False
me_cube_032.use_mirror_vertex_groups = False
me_cube_032.update()
me_cube_035 = bpy.data.meshes.new('Cube.035')
me_cube_035.from_pydata([(0.6996, -0.4493, 1.0), (0.7299, -0.03761, 1.0), (1.179, -0.3864, 1.0), (1.322, 0.6685, 1.0), (0.6998, -0.4489, 0.0), (0.7315, -0.03827, -1.055e-09), (1.322, 0.6634, -1.948e-09), (1.179, -0.3851, 0.0), (0.6672, -0.3479, 1.0), (1.368, 0.4169, 1.0), (1.365, 0.4147, -5.925e-09), (0.6681, -0.3481, 1.623e-09), (0.9017, 0.2368, 1.0), (0.8688, -0.4271, 1.0), (0.8687, -0.4264, 0.0), (0.9028, 0.2345, 2.865e-10), (0.9169, -0.07342, 1.0), (0.578, -0.2977, 1.0), (0.579, -0.2943, 5.648e-09), (1.362, 0.4526, 1.0), (1.358, 0.45, -5.361e-09), (0.9147, -0.02941, 1.0), (1.436, 0.05401, 1.0), (1.434, 0.05338, -1.012e-08), (0.6815, -0.3928, 1.0), (0.6821, -0.3927, 9.044e-10), (0.8956, -0.23, 1.0)], [], [(18, 1, 5), (12, 6, 15), (23, 2, 7), (13, 4, 14), (24, 13, 26), (21, 8, 16), (20, 9, 10), (24, 11, 25), (21, 9, 19), (26, 2, 22), (7, 13, 14), (1, 15, 5), (12, 19, 3), (6, 19, 20), (1, 21, 12), (8, 18, 11), (16, 22, 9), (4, 24, 25), (8, 26, 16), (10, 22, 23), (18, 17, 1), (12, 3, 6), (23, 22, 2), (13, 0, 4), (24, 0, 13), (21, 17, 8), (20, 19, 9), (24, 8, 11), (21, 16, 9), (26, 13, 2), (7, 2, 13), (1, 12, 15), (12, 21, 19), (6, 3, 19), (1, 17, 21), (8, 17, 18), (16, 26, 22), (4, 0, 24), (8, 24, 26), (10, 9, 22)])
me_cube_035.use_remesh_preserve_volume = False
me_cube_035.use_remesh_preserve_attributes = False
me_cube_035.use_mirror_vertex_groups = False
me_cube_035.update()
me_cube_036 = bpy.data.meshes.new('Cube.036')
me_cube_036.from_pydata([(-0.5003, 0.0846, 1.0), (-0.5548, 0.06883, 1.0), (-0.4005, 0.244, 1.0), (-0.4115, 0.3195, 1.0), (-0.5007, 0.08474, 0.0), (-0.5535, 0.07125, 0.0), (-0.4113, 0.3198, 0.0), (-0.4, 0.2445, 0.0)], [], [(0, 5, 4), (5, 3, 6), (3, 7, 6), (2, 4, 7), (1, 2, 3), (0, 1, 5), (5, 1, 3), (3, 2, 7), (2, 0, 4), (1, 0, 2)])
me_cube_036.use_remesh_preserve_volume = False
me_cube_036.use_remesh_preserve_attributes = False
me_cube_036.use_mirror_vertex_groups = False
me_cube_036.update()
me_cube_037 = bpy.data.meshes.new('Cube.037')
me_cube_037.from_pydata([(-0.5798, 0.2059, 1.0), (-0.5987, 0.3104, 1.0), (-0.4675, 0.129, 1.0), (-0.3163, 0.3906, 1.0), (-0.5801, 0.206, 0.0), (-0.5974, 0.3128, 0.0), (-0.3161, 0.3909, 0.0), (-0.4669, 0.1295, 0.0)], [], [(4, 1, 5), (5, 3, 6), (3, 7, 6), (7, 0, 4), (1, 2, 3), (4, 0, 1), (5, 1, 3), (3, 2, 7), (7, 2, 0), (1, 0, 2)])
me_cube_037.use_remesh_preserve_volume = False
me_cube_037.use_remesh_preserve_attributes = False
me_cube_037.use_mirror_vertex_groups = False
me_cube_037.update()
me_cube_038 = bpy.data.meshes.new('Cube.038')
me_cube_038.from_pydata([(-0.6219, 0.1986, 1.0), (-0.6851, 0.4353, 1.0), (-0.5758, -0.001719, 1.0), (-0.2561, 0.538, 1.0), (-0.6222, 0.1988, -1.177e-09), (-0.6839, 0.4377, -2.414e-09), (-0.2558, 0.5383, 1.684e-09), (-0.5752, -0.001215, 3.631e-09), (-0.6333, 0.2503, 1.0), (-0.1632, 0.4224, 1.0), (-0.1628, 0.4228, -7.73e-09), (-0.6329, 0.2516, -1.238e-09), (-0.6514, 0.3412, 1.0), (-0.6505, 0.3432, -1.577e-09), (-0.2047, 0.5061, 1.0), (-0.2044, 0.5065, -1.548e-09), (-0.7199, 0.3839, 1.0), (-0.7188, 0.3861, -1.481e-09), (-0.2317, 0.5264, 1.0), (-0.2315, 0.5267, 0.0)], [], [(17, 1, 5), (5, 3, 6), (9, 7, 10), (7, 0, 4), (8, 2, 9), (12, 9, 14), (14, 10, 15), (4, 8, 11), (19, 14, 15), (18, 12, 14), (11, 12, 13), (1, 18, 3), (6, 18, 19), (13, 16, 17), (17, 16, 1), (5, 1, 3), (9, 2, 7), (7, 2, 0), (8, 0, 2), (12, 8, 9), (14, 9, 10), (4, 0, 8), (19, 18, 14), (18, 16, 12), (11, 8, 12), (1, 16, 18), (6, 3, 18), (13, 12, 16)])
me_cube_038.use_remesh_preserve_volume = False
me_cube_038.use_remesh_preserve_attributes = False
me_cube_038.use_mirror_vertex_groups = False
me_cube_038.update()
me_cube_039 = bpy.data.meshes.new('Cube.039')
me_cube_039.from_pydata([(-0.4989, 0.1423, 1.0), (-0.5176, 0.1916, 1.0), (-0.4127, 0.1727, 1.0), (-0.4385, 0.2305, 1.0), (-0.4988, 0.1439, 0.0), (-0.5163, 0.1916, 0.0), (-0.4385, 0.2307, 0.0), (-0.4132, 0.1727, 0.0)], [], [(4, 1, 5), (5, 3, 6), (3, 7, 6), (2, 4, 7), (1, 2, 3), (4, 0, 1), (5, 1, 3), (3, 2, 7), (2, 0, 4), (1, 0, 2)])
me_cube_039.materials.append(mat_material_001)
me_cube_039.use_remesh_preserve_volume = False
me_cube_039.use_remesh_preserve_attributes = False
me_cube_039.use_mirror_vertex_groups = False
me_cube_039.update()
me_cube_040 = bpy.data.meshes.new('Cube.040')
me_cube_040.from_pydata([(-0.4989, 0.1402, 1.0), (-0.5302, 0.2153, 1.0), (-0.3532, 0.208, 1.0), (-0.3871, 0.2774, 1.0), (-0.4988, 0.1404, 0.0), (-0.529, 0.2153, 0.0), (-0.387, 0.2776, 0.0), (-0.3532, 0.208, 0.0)], [], [(0, 5, 4), (5, 3, 6), (3, 7, 6), (2, 4, 7), (3, 0, 2), (0, 1, 5), (5, 1, 3), (3, 2, 7), (2, 0, 4), (3, 1, 0)])
me_cube_040.materials.append(mat_material_002)
me_cube_040.use_remesh_preserve_volume = False
me_cube_040.use_remesh_preserve_attributes = False
me_cube_040.use_mirror_vertex_groups = False
me_cube_040.update()
me_cube_041 = bpy.data.meshes.new('Cube.041')
me_cube_041.from_pydata([(-0.7542, -0.01416, 1.0), (-0.9801, 0.6129, 1.0), (-0.2064, 0.1659, 1.0), (-0.5124, 1.016, 1.0), (-0.754, -0.01251, -1.745e-09), (-0.9789, 0.6129, -2.434e-10), (-0.5146, 1.015, 3.287e-09), (-0.2068, 0.1659, 9.819e-09), (-0.8836, 0.6427, 1.0), (-0.589, 0.03164, 1.0), (-0.589, 0.0327, 0.0), (-0.8836, 0.6423, 0.0), (-0.8471, 0.7972, 1.0), (-0.8476, 0.7966, 0.0), (-0.5372, 0.05389, 1.0), (-0.5373, 0.05468, 0.0), (-0.7935, 0.9323, 1.0), (-0.7946, 0.9314, 1.258e-09), (-0.4941, 0.07243, 1.0), (-0.4943, 0.07299, 0.0), (-0.8201, 0.1687, 1.0), (-0.2745, 0.4379, 1.0), (-0.2755, 0.4376, 8.482e-09), (-0.8196, 0.1699, -1.307e-09), (-0.6749, 0.2098, 1.0), (-0.6276, 0.2707, 1.0), (-0.5814, 0.3232, 1.0)], [], [(23, 1, 5), (16, 6, 17), (22, 2, 7), (9, 4, 10), (24, 0, 9), (24, 14, 25), (14, 10, 15), (5, 8, 11), (18, 15, 19), (25, 18, 26), (8, 13, 11), (26, 2, 21), (7, 18, 19), (12, 17, 13), (3, 26, 21), (12, 26, 16), (8, 25, 12), (8, 20, 24), (6, 21, 22), (4, 20, 23), (23, 20, 1), (16, 3, 6), (22, 21, 2), (9, 0, 4), (24, 20, 0), (24, 9, 14), (14, 9, 10), (5, 1, 8), (18, 14, 15), (25, 14, 18), (8, 12, 13), (26, 18, 2), (7, 2, 18), (12, 16, 17), (3, 16, 26), (12, 25, 26), (8, 24, 25), (8, 1, 20), (6, 3, 21), (4, 0, 20)])
me_cube_041.use_remesh_preserve_volume = False
me_cube_041.use_remesh_preserve_attributes = False
me_cube_041.use_mirror_vertex_groups = False
me_cube_041.update()
me_cube_042 = bpy.data.meshes.new('Cube.042')
me_cube_042.from_pydata([(-0.5153, 0.09158, 1.0), (-0.5502, 0.1992, 1.0), (-0.4008, 0.1312, 1.0), (-0.4344, 0.2371, 1.0), (-0.5152, 0.09323, 3.834e-09), (-0.5489, 0.1992, 2.536e-09), (-0.435, 0.2372, 0.0), (-0.4012, 0.1312, 5.883e-10)], [], [(4, 1, 5), (5, 3, 6), (3, 7, 6), (2, 4, 7), (1, 2, 3), (4, 0, 1), (5, 1, 3), (3, 2, 7), (2, 0, 4), (1, 0, 2)])
me_cube_042.use_remesh_preserve_volume = False
me_cube_042.use_remesh_preserve_attributes = False
me_cube_042.use_mirror_vertex_groups = False
me_cube_042.update()
me_cube_043 = bpy.data.meshes.new('Cube.043')
me_cube_043.from_pydata([(-0.564, 0.203, 1.0), (-0.5323, 0.2587, 1.0), (-0.4267, 0.111, 1.0), (-0.3976, 0.1658, 1.0), (-0.5638, 0.2046, 3.834e-09), (-0.531, 0.2587, 2.516e-09), (-0.3982, 0.1658, -5.8e-10), (-0.4272, 0.111, 3.246e-10), (-0.4092, 0.2306, 1.0), (-0.4868, 0.09709, 1.0), (-0.4869, 0.09794, 1.745e-09), (-0.4088, 0.2306, 9.168e-10), (-0.547, 0.1321, 1.0), (-0.547, 0.1334, 2.932e-09), (-0.4603, 0.2642, 1.0), (-0.4595, 0.2642, 1.651e-09)], [], [(4, 1, 5), (8, 6, 11), (6, 2, 7), (13, 0, 4), (14, 0, 12), (3, 9, 2), (7, 9, 10), (15, 8, 11), (5, 14, 15), (14, 9, 8), (10, 12, 13), (4, 0, 1), (8, 3, 6), (6, 3, 2), (13, 12, 0), (14, 1, 0), (3, 8, 9), (7, 2, 9), (15, 14, 8), (5, 1, 14), (14, 12, 9), (10, 9, 12)])
me_cube_043.use_remesh_preserve_volume = False
me_cube_043.use_remesh_preserve_attributes = False
me_cube_043.use_mirror_vertex_groups = False
me_cube_043.update()
me_cube_044 = bpy.data.meshes.new('Cube.044')
me_cube_044.from_pydata([(-0.4538, 0.6086, 1.0), (-0.4674, 0.6585, 1.0), (-0.4058, 0.6281, 1.0), (-0.4144, 0.6813, 1.0), (-0.4537, 0.6102, 3.834e-09), (-0.4661, 0.6585, 2.536e-09), (-0.4149, 0.6814, 0.0), (-0.4062, 0.6281, 5.883e-10)], [], [(4, 1, 5), (5, 3, 6), (3, 7, 6), (2, 4, 7), (1, 2, 3), (4, 0, 1), (5, 1, 3), (3, 2, 7), (2, 0, 4), (1, 0, 2)])
me_cube_044.use_remesh_preserve_volume = False
me_cube_044.use_remesh_preserve_attributes = False
me_cube_044.use_mirror_vertex_groups = False
me_cube_044.update()
me_cube_045 = bpy.data.meshes.new('Cube.045')
me_cube_045.from_pydata([(-0.1454, -0.0679, 1.0), (-0.1268, 0.2332, 1.0), (0.287, -0.0935, 1.0), (0.3033, 0.2175, 1.0), (-0.1452, -0.06615, 0.0), (-0.1268, 0.2363, 0.0), (0.3001, 0.2175, 0.0), (0.2832, -0.09265, 0.0)], [], [(4, 1, 5), (1, 6, 5), (3, 7, 6), (7, 0, 4), (1, 2, 3), (4, 0, 1), (1, 3, 6), (3, 2, 7), (7, 2, 0), (1, 0, 2)])
me_cube_045.use_remesh_preserve_volume = False
me_cube_045.use_remesh_preserve_attributes = False
me_cube_045.use_mirror_vertex_groups = False
me_cube_045.update()
me_cube_046 = bpy.data.meshes.new('Cube.046')
me_cube_046.from_pydata([(-0.1449, -0.03361, 1.0), (-0.1309, 0.2399, 1.0), (0.279, -0.05416, 1.0), (0.2915, 0.2247, 1.0), (-0.1447, -0.03337, 2.309e-09), (-0.1309, 0.2399, 1.421e-10), (0.2913, 0.2247, 6.039e-10), (0.2787, -0.05382, 2.735e-09)], [], [(4, 1, 5), (1, 6, 5), (3, 7, 6), (7, 0, 4), (1, 2, 3), (4, 0, 1), (1, 3, 6), (3, 2, 7), (7, 2, 0), (1, 0, 2)])
me_cube_046.use_remesh_preserve_volume = False
me_cube_046.use_remesh_preserve_attributes = False
me_cube_046.use_mirror_vertex_groups = False
me_cube_046.update()
me_cube_047 = bpy.data.meshes.new('Cube.047')
me_cube_047.from_pydata([(0.005817, 0.1696, 1.0), (0.001365, 0.3762, 1.0), (0.2936, 0.1709, 1.0), (0.31, 0.4962, 1.0), (0.006035, 0.1699, 1.36e-08), (0.00135, 0.3761, 7.673e-09), (0.3098, 0.4962, 1.595e-08), (0.2933, 0.1712, 1.545e-08), (0.1862, 0.4965, 1.0), (0.1758, 0.1713, 1.0), (0.1756, 0.1716, 1.514e-08), (0.1861, 0.4965, 1.57e-08), (0.175, 0.1709, 1.0), (0.1749, 0.1713, 1.479e-08), (0.1834, 0.3811, 1.0), (0.1833, 0.3811, 8.882e-09), (0.006657, 0.1717, 1.0), (0.006668, 0.172, 1.455e-08), (0.002983, 0.3765, 1.0), (0.002905, 0.3765, 8.417e-09)], [], [(4, 1, 5), (8, 6, 11), (3, 7, 6), (16, 4, 17), (1, 16, 18), (8, 2, 3), (7, 9, 10), (14, 11, 15), (18, 15, 19), (14, 9, 8), (10, 12, 13), (1, 19, 5), (18, 12, 14), (13, 16, 17), (4, 0, 1), (8, 3, 6), (3, 2, 7), (16, 0, 4), (1, 0, 16), (8, 9, 2), (7, 2, 9), (14, 8, 11), (18, 14, 15), (14, 12, 9), (10, 9, 12), (1, 18, 19), (18, 16, 12), (13, 12, 16)])
me_cube_047.use_remesh_preserve_volume = False
me_cube_047.use_remesh_preserve_attributes = False
me_cube_047.use_mirror_vertex_groups = False
me_cube_047.update()
me_cube_048 = bpy.data.meshes.new('Cube.048')
me_cube_048.from_pydata([(-0.1514, -0.03579, 1.0), (-0.1381, 0.1898, 1.0), (0.1352, -0.04719, 1.0), (0.1556, 0.2438, 1.0), (-0.1512, -0.03555, 1.844e-09), (-0.1382, 0.1898, -3.749e-10), (0.1554, 0.2438, -9.591e-10), (0.1349, -0.04685, 2.167e-09), (-0.099, 0.1916, 1.0), (-0.09249, -0.03615, 1.0), (-0.09234, -0.0359, 2.362e-09), (-0.09904, 0.1915, -1.248e-09), (0.001802, 0.2503, 1.0), (0.001739, 0.2503, -9.32e-10), (-0.02223, -0.03956, 1.0), (-0.02217, -0.03929, 2.432e-09), (0.08094, 0.2496, 1.0), (0.08084, 0.2495, -1.043e-09), (0.07118, -0.04409, 1.0), (0.07112, -0.0438, 2.526e-09), (-0.04204, -0.0386, 1.0), (-0.04196, -0.03833, 2.412e-09), (0.01089, 0.4207, 1.0), (0.01084, 0.4207, -4.227e-09), (-0.06429, -0.03752, 1.0), (-0.06417, -0.03726, 2.39e-09), (-0.09323, 0.4256, 1.0), (-0.09328, 0.4255, 1.843e-09)], [], [(4, 1, 5), (16, 6, 17), (3, 7, 6), (9, 4, 10), (1, 9, 8), (8, 24, 26), (24, 10, 25), (1, 11, 5), (19, 14, 15), (12, 18, 16), (23, 12, 13), (3, 18, 2), (7, 18, 19), (12, 17, 13), (26, 23, 27), (14, 21, 15), (12, 20, 14), (8, 27, 11), (20, 25, 21), (22, 24, 20), (4, 0, 1), (16, 3, 6), (3, 2, 7), (9, 0, 4), (1, 0, 9), (8, 9, 24), (24, 9, 10), (1, 8, 11), (19, 18, 14), (12, 14, 18), (23, 22, 12), (3, 16, 18), (7, 2, 18), (12, 16, 17), (26, 22, 23), (14, 20, 21), (12, 22, 20), (8, 26, 27), (20, 24, 25), (22, 26, 24)])
me_cube_048.use_remesh_preserve_volume = False
me_cube_048.use_remesh_preserve_attributes = False
me_cube_048.use_mirror_vertex_groups = False
me_cube_048.update()
me_cube_049 = bpy.data.meshes.new('Cube.049')
me_cube_049.from_pydata([(-0.1572, 0.04989, 1.0), (-0.1407, 0.3089, 1.0), (0.04153, 0.03443, 1.0), (0.04882, 0.2971, 1.0), (-0.157, 0.05014, 2.999e-09), (-0.1407, 0.3088, 1.421e-10), (0.04864, 0.2972, -1.346e-08), (0.0412, 0.03477, 1.6e-08)], [], [(4, 1, 5), (1, 6, 5), (3, 7, 6), (7, 0, 4), (3, 0, 2), (4, 0, 1), (1, 3, 6), (3, 2, 7), (7, 2, 0), (3, 1, 0)])
me_cube_049.use_remesh_preserve_volume = False
me_cube_049.use_remesh_preserve_attributes = False
me_cube_049.use_mirror_vertex_groups = False
me_cube_049.update()
me_cube_050 = bpy.data.meshes.new('Cube.050')
me_cube_050.from_pydata([(-0.1719, 0.05746, 1.0), (-0.1646, 0.3101, 1.0), (0.004715, 0.04956, 1.0), (0.01059, 0.3021, 1.0), (-0.1716, 0.0577, 4.175e-09), (-0.1646, 0.31, 1.806e-09), (0.01041, 0.3021, -1.08e-08), (0.00439, 0.04989, 1.897e-08)], [], [(4, 1, 5), (1, 6, 5), (3, 7, 6), (7, 0, 4), (3, 0, 2), (4, 0, 1), (1, 3, 6), (3, 2, 7), (7, 2, 0), (3, 1, 0)])
me_cube_050.use_remesh_preserve_volume = False
me_cube_050.use_remesh_preserve_attributes = False
me_cube_050.use_mirror_vertex_groups = False
me_cube_050.update()
me_cube_051 = bpy.data.meshes.new('Cube.051')
me_cube_051.from_pydata([(-0.2971, -0.01153, 1.0), (-0.3111, 0.2368, 1.0), (0.2074, -0.01338, 1.0), (0.2321, 0.2017, 1.0), (-0.2969, -0.01128, 4.175e-09), (-0.3111, 0.2368, 1.806e-09), (0.2319, 0.2017, -1.08e-08), (0.2071, -0.01304, 1.897e-08)], [], [(4, 1, 5), (1, 6, 5), (3, 7, 6), (7, 0, 4), (3, 0, 2), (4, 0, 1), (1, 3, 6), (3, 2, 7), (7, 2, 0), (3, 1, 0)])
me_cube_051.use_remesh_preserve_volume = False
me_cube_051.use_remesh_preserve_attributes = False
me_cube_051.use_mirror_vertex_groups = False
me_cube_051.update()
me_cube_052 = bpy.data.meshes.new('Cube.052')
me_cube_052.from_pydata([(-0.248, -0.2834, 1.0), (-0.2389, -0.08626, 1.0), (0.1217, -0.2842, 1.0), (0.1348, -0.1131, 1.0), (-0.2478, -0.2832, -1.43e-08), (-0.2389, -0.08632, -2.015e-08), (0.1346, -0.1131, -3.218e-08), (0.1214, -0.2839, 5.651e-10), (-0.05367, -0.09046, 1.0), (-0.06061, -0.2838, 1.0), (-0.06067, -0.2835, -6.763e-09), (-0.05377, -0.09045, 6.394e-10)], [], [(4, 1, 5), (8, 6, 11), (3, 7, 6), (9, 4, 10), (1, 9, 8), (3, 9, 2), (7, 9, 10), (1, 11, 5), (4, 0, 1), (8, 3, 6), (3, 2, 7), (9, 0, 4), (1, 0, 9), (3, 8, 9), (7, 2, 9), (1, 8, 11)])
me_cube_052.use_remesh_preserve_volume = False
me_cube_052.use_remesh_preserve_attributes = False
me_cube_052.use_mirror_vertex_groups = False
me_cube_052.update()
me_cube_053 = bpy.data.meshes.new('Cube.053')
me_cube_053.from_pydata([(-0.1894, -0.2604, 1.0), (-0.1814, -0.08417, 1.0), (0.08091, -0.2591, 1.0), (0.0909, -0.09322, 1.0), (-0.1892, -0.2601, 6.663e-09), (-0.1814, -0.08423, 4.801e-09), (0.09072, -0.0932, -1.406e-08), (0.08058, -0.2588, 1.604e-08)], [], [(4, 1, 5), (1, 6, 5), (3, 7, 6), (7, 0, 4), (1, 2, 3), (4, 0, 1), (1, 3, 6), (3, 2, 7), (7, 2, 0), (1, 0, 2)])
me_cube_053.use_remesh_preserve_volume = False
me_cube_053.use_remesh_preserve_attributes = False
me_cube_053.use_mirror_vertex_groups = False
me_cube_053.update()
me_cube_054 = bpy.data.meshes.new('Cube.054')
me_cube_054.from_pydata([(-0.2082, -0.2628, 1.0), (-0.2013, -0.09881, 1.0), (0.1021, -0.2621, 1.0), (0.1091, -0.112, 1.0), (-0.208, -0.2626, 6.663e-09), (-0.2013, -0.09887, 5.312e-09), (0.1089, -0.112, -1.406e-08), (0.1018, -0.2618, 1.604e-08)], [], [(4, 1, 5), (1, 6, 5), (3, 7, 6), (7, 0, 4), (1, 2, 3), (4, 0, 1), (1, 3, 6), (3, 2, 7), (7, 2, 0), (1, 0, 2)])
me_cube_054.use_remesh_preserve_volume = False
me_cube_054.use_remesh_preserve_attributes = False
me_cube_054.use_mirror_vertex_groups = False
me_cube_054.update()
me_cube_055 = bpy.data.meshes.new('Cube.055')
me_cube_055.from_pydata([(-0.2082, -0.2628, 1.0), (-0.2327, -0.08731, 1.0), (0.1106, -0.2633, 1.0), (0.1163, -0.09443, 1.0), (-0.208, -0.2626, 6.663e-09), (-0.2328, -0.08737, 6.656e-09), (0.1161, -0.09441, -1.437e-08), (0.1102, -0.263, 1.568e-08)], [], [(4, 1, 5), (1, 6, 5), (3, 7, 6), (7, 0, 4), (3, 0, 2), (4, 0, 1), (1, 3, 6), (3, 2, 7), (7, 2, 0), (3, 1, 0)])
me_cube_055.use_remesh_preserve_volume = False
me_cube_055.use_remesh_preserve_attributes = False
me_cube_055.use_mirror_vertex_groups = False
me_cube_055.update()
me_cube_056 = bpy.data.meshes.new('Cube.056')
me_cube_056.from_pydata([(-0.1876, -0.4353, 1.0), (-0.188, -0.3209, 1.0), (0.08696, -0.4346, 1.0), (0.09029, -0.3316, 1.0), (-0.1874, -0.435, 6.663e-09), (-0.188, -0.3209, 6.656e-09), (0.09011, -0.3316, -1.437e-08), (0.08663, -0.4343, 1.568e-08)], [], [(4, 1, 5), (1, 6, 5), (3, 7, 6), (7, 0, 4), (3, 0, 2), (4, 0, 1), (1, 3, 6), (3, 2, 7), (7, 2, 0), (3, 1, 0)])
me_cube_056.use_remesh_preserve_volume = False
me_cube_056.use_remesh_preserve_attributes = False
me_cube_056.use_mirror_vertex_groups = False
me_cube_056.update()
me_cube_057 = bpy.data.meshes.new('Cube.057')
me_cube_057.from_pydata([(-0.1876, -0.4353, 1.0), (-0.1848, -0.3423, 1.0), (0.09571, -0.4363, 1.0), (0.09345, -0.3421, 1.0), (-0.1874, -0.435, 6.663e-09), (-0.1848, -0.3423, 6.565e-09), (0.09327, -0.3421, -1.446e-08), (0.09539, -0.436, 1.543e-08)], [], [(4, 1, 5), (1, 6, 5), (3, 7, 6), (7, 0, 4), (1, 2, 3), (4, 0, 1), (1, 3, 6), (3, 2, 7), (7, 2, 0), (1, 0, 2)])
me_cube_057.use_remesh_preserve_volume = False
me_cube_057.use_remesh_preserve_attributes = False
me_cube_057.use_mirror_vertex_groups = False
me_cube_057.update()
me_cube_058 = bpy.data.meshes.new('Cube.058')
me_cube_058.from_pydata([(-0.5153, 0.09158, 1.0), (-0.5564, 0.2331, 1.0), (-0.4008, 0.1312, 1.0), (-0.4407, 0.271, 1.0), (-0.5152, 0.09323, 3.834e-09), (-0.5552, 0.2331, 2.536e-09), (-0.4412, 0.271, 0.0), (-0.4012, 0.1312, 5.883e-10)], [], [(4, 1, 5), (5, 3, 6), (3, 7, 6), (2, 4, 7), (1, 2, 3), (4, 0, 1), (5, 1, 3), (3, 2, 7), (2, 0, 4), (1, 0, 2)])
me_cube_058.use_remesh_preserve_volume = False
me_cube_058.use_remesh_preserve_attributes = False
me_cube_058.use_mirror_vertex_groups = False
me_cube_058.update()
me_cube_059 = bpy.data.meshes.new('Cube.059')
me_cube_059.from_pydata([(-0.5037, 0.1177, 1.0), (-0.5285, 0.2182, 1.0), (-0.4051, 0.1501, 1.0), (-0.4361, 0.2446, 1.0), (-0.5035, 0.1194, 3.195e-09), (-0.5272, 0.2182, 2.733e-09), (-0.4366, 0.2447, 2.163e-10), (-0.4055, 0.1501, -3.352e-10)], [], [(4, 1, 5), (5, 3, 6), (3, 7, 6), (2, 4, 7), (1, 2, 3), (4, 0, 1), (5, 1, 3), (3, 2, 7), (2, 0, 4), (1, 0, 2)])
me_cube_059.use_remesh_preserve_volume = False
me_cube_059.use_remesh_preserve_attributes = False
me_cube_059.use_mirror_vertex_groups = False
me_cube_059.update()
me_cube_060 = bpy.data.meshes.new('Cube.060')
me_cube_060.from_pydata([(-0.5037, 0.1177, 1.0), (-0.5621, 0.2463, 1.0), (-0.1963, 0.2093, 1.0), (-0.2054, 0.2459, 1.0), (-0.5035, 0.1194, 3.195e-09), (-0.5609, 0.2463, 1.855e-09), (-0.2059, 0.246, 1.446e-08), (-0.1967, 0.2093, 1.502e-08)], [], [(4, 1, 5), (5, 3, 6), (3, 7, 6), (2, 4, 7), (3, 0, 2), (4, 0, 1), (5, 1, 3), (3, 2, 7), (2, 0, 4), (3, 1, 0)])
me_cube_060.use_remesh_preserve_volume = False
me_cube_060.use_remesh_preserve_attributes = False
me_cube_060.use_mirror_vertex_groups = False
me_cube_060.update()
me_cube_061 = bpy.data.meshes.new('Cube.061')
me_cube_061.from_pydata([(-0.5071, 0.1207, 1.0), (-0.5285, 0.2182, 1.0), (-0.4278, 0.1467, 1.0), (-0.4576, 0.2396, 1.0), (-0.5069, 0.1223, 3.112e-09), (-0.5272, 0.2182, 2.733e-09), (-0.4581, 0.2397, -1.315e-09), (-0.4282, 0.1467, -1.873e-09)], [], [(4, 1, 5), (5, 3, 6), (3, 7, 6), (2, 4, 7), (1, 2, 3), (4, 0, 1), (5, 1, 3), (3, 2, 7), (2, 0, 4), (1, 0, 2)])
me_cube_061.use_remesh_preserve_volume = False
me_cube_061.use_remesh_preserve_attributes = False
me_cube_061.use_mirror_vertex_groups = False
me_cube_061.update()
me_cube_062 = bpy.data.meshes.new('Cube.062')
me_cube_062.from_pydata([(-0.5071, 0.1207, 1.0), (-0.5517, 0.3053, 1.0), (-0.4307, 0.1445, 1.0), (-0.4866, 0.3231, 1.0), (-0.5069, 0.1223, 3.112e-09), (-0.5505, 0.3053, 6.995e-09), (-0.4871, 0.3232, 2.77e-09), (-0.4311, 0.1445, -1.98e-09)], [], [(4, 1, 5), (5, 3, 6), (3, 7, 6), (2, 4, 7), (1, 2, 3), (4, 0, 1), (5, 1, 3), (3, 2, 7), (2, 0, 4), (1, 0, 2)])
me_cube_062.use_remesh_preserve_volume = False
me_cube_062.use_remesh_preserve_attributes = False
me_cube_062.use_mirror_vertex_groups = False
me_cube_062.update()
me_cube_063 = bpy.data.meshes.new('Cube.063')
me_cube_063.from_pydata([(-0.8332, -0.008808, 1.0), (-0.9831, 0.4286, 1.0), (0.0311, 0.2671, 1.0), (-0.0004884, 0.4289, 1.0), (-0.833, -0.007153, -8.338e-09), (-0.9818, 0.4286, -1.402e-08), (-0.001014, 0.4289, 1.708e-08), (0.03067, 0.2671, 1.751e-08)], [], [(4, 1, 5), (5, 3, 6), (3, 7, 6), (2, 4, 7), (3, 0, 2), (4, 0, 1), (5, 1, 3), (3, 2, 7), (2, 0, 4), (3, 1, 0)])
me_cube_063.use_remesh_preserve_volume = False
me_cube_063.use_remesh_preserve_attributes = False
me_cube_063.use_mirror_vertex_groups = False
me_cube_063.update()
me_cube_064 = bpy.data.meshes.new('Cube.064')
me_cube_064.from_pydata([(-0.5153, 0.09158, 1.0), (-0.6266, 0.3644, 1.0), (-0.4595, 0.1064, 1.0), (-0.5545, 0.3859, 1.0), (-0.5152, 0.09323, 3.834e-09), (-0.6254, 0.3644, 1.826e-10), (-0.555, 0.386, -8.926e-10), (-0.4599, 0.1064, 2.556e-09)], [], [(4, 1, 5), (5, 3, 6), (3, 7, 6), (2, 4, 7), (3, 0, 2), (4, 0, 1), (5, 1, 3), (3, 2, 7), (2, 0, 4), (3, 1, 0)])
me_cube_064.use_remesh_preserve_volume = False
me_cube_064.use_remesh_preserve_attributes = False
me_cube_064.use_mirror_vertex_groups = False
me_cube_064.update()
me_cube_065 = bpy.data.meshes.new('Cube.065')
me_cube_065.from_pydata([(-0.502, 0.1648, 1.0), (-0.6865, 0.3148, 1.0), (-0.4328, 0.1869, 1.0), (-0.3372, 0.3188, 1.0), (-0.5018, 0.1665, 3.834e-09), (-0.6853, 0.3148, 2.536e-09), (-0.3378, 0.3188, 0.0), (-0.4333, 0.1869, 5.883e-10), (-0.6246, 0.1649, 1.0), (-0.3197, 0.2618, 1.0), (-0.3202, 0.2618, 3.054e-10), (-0.624, 0.1658, 3.21e-09)], [], [(11, 1, 5), (5, 3, 6), (10, 2, 7), (2, 4, 7), (8, 2, 9), (3, 8, 9), (3, 10, 6), (0, 11, 4), (11, 8, 1), (5, 1, 3), (10, 9, 2), (2, 0, 4), (8, 0, 2), (3, 1, 8), (3, 9, 10), (0, 8, 11)])
me_cube_065.use_remesh_preserve_volume = False
me_cube_065.use_remesh_preserve_attributes = False
me_cube_065.use_mirror_vertex_groups = False
me_cube_065.update()
me_cube_066 = bpy.data.meshes.new('Cube.066')
me_cube_066.from_pydata([(-0.5429, 0.158, 1.0), (-0.5674, 0.2728, 1.0), (-0.4342, 0.1956, 1.0), (-0.4592, 0.2737, 1.0), (-0.5431, 0.1579, 4.162e-09), (-0.5661, 0.2728, 2.832e-09), (-0.4598, 0.2738, 4.483e-10), (-0.4346, 0.1956, -4.985e-10)], [], [(0, 5, 4), (5, 3, 6), (3, 7, 6), (7, 0, 4), (3, 0, 2), (0, 1, 5), (5, 1, 3), (3, 2, 7), (7, 2, 0), (3, 1, 0)])
me_cube_066.use_remesh_preserve_volume = False
me_cube_066.use_remesh_preserve_attributes = False
me_cube_066.use_mirror_vertex_groups = False
me_cube_066.update()
me_cube_068 = bpy.data.meshes.new('Cube.068')
me_cube_068.from_pydata([(-0.5891, -0.443, 1.0), (-0.5868, 0.319, 1.0), (-0.06463, -0.4683, 1.0), (-0.245, 0.314, 1.0), (-0.589, -0.4428, 3.621e-10), (-0.5856, 0.319, 0.0), (-0.245, 0.3142, 0.0), (-0.06461, -0.4683, 0.0), (-0.5914, 0.008466, 1.0), (-0.4704, 0.008495, 1.0), (-0.4703, 0.008608, -4.637e-09), (-0.5906, 0.008557, -2.674e-09), (-0.476, -0.1239, 1.0), (-0.476, -0.1238, -5.819e-09), (-0.5906, -0.1469, 1.0), (-0.59, -0.1468, -1.589e-09), (-0.5902, 0.08729, 1.0), (-0.5894, 0.08735, -1.995e-09), (-0.2476, 0.006224, 1.0), (-0.2475, 0.006361, -3.46e-09), (-0.1294, -0.1408, 1.0), (-0.1294, -0.1407, -3.899e-09), (-0.5901, -0.2391, 1.0), (-0.5897, -0.239, -9.456e-10), (-0.05194, -0.3488, 1.0), (-0.05192, -0.3488, -1.859e-09), (-0.5896, -0.3372, 1.0), (-0.5893, -0.337, -2.613e-10), (-0.5898, -0.3012, 1.0), (-0.5894, -0.301, -5.122e-10), (-0.00366, -0.3492, 1.0), (-0.004512, -0.3483, -2.607e-09), (-0.59, -0.2653, 1.0), (-0.5896, -0.2651, -7.631e-10), (0.008052, -0.1379, 1.0), (0.007706, -0.1375, -3.355e-09)], [], [(17, 1, 5), (5, 3, 6), (24, 7, 25), (2, 4, 7), (26, 2, 24), (16, 9, 18), (18, 10, 19), (15, 8, 11), (23, 14, 15), (8, 12, 9), (9, 13, 10), (3, 19, 6), (3, 16, 18), (11, 16, 17), (33, 22, 23), (12, 22, 20), (13, 20, 21), (4, 26, 27), (28, 24, 30), (31, 24, 25), (34, 31, 35), (32, 30, 34), (27, 28, 29), (20, 32, 34), (20, 35, 21), (29, 32, 33), (17, 16, 1), (5, 1, 3), (24, 2, 7), (2, 0, 4), (26, 0, 2), (16, 8, 9), (18, 9, 10), (15, 14, 8), (23, 22, 14), (8, 14, 12), (9, 12, 13), (3, 18, 19), (3, 1, 16), (11, 8, 16), (33, 32, 22), (12, 14, 22), (13, 12, 20), (4, 0, 26), (28, 26, 24), (31, 30, 24), (34, 30, 31), (32, 28, 30), (27, 26, 28), (20, 22, 32), (20, 34, 35), (29, 28, 32)])
me_cube_068.use_remesh_preserve_volume = False
me_cube_068.use_remesh_preserve_attributes = False
me_cube_068.use_mirror_vertex_groups = False
me_cube_068.update()
me_cube_069 = bpy.data.meshes.new('Cube.069')
me_cube_069.from_pydata([(-0.5065, 0.08069, 1.0), (-0.505, 0.1271, 1.0), (-0.4208, 0.08243, 1.0), (-0.4178, 0.1261, 1.0), (-0.5063, 0.08089, -4.12e-09), (-0.5037, 0.1271, -6.216e-09), (-0.4178, 0.1263, -1.066e-08), (-0.4208, 0.08243, -8.774e-09)], [], [(4, 1, 5), (5, 3, 6), (3, 7, 6), (2, 4, 7), (1, 2, 3), (4, 0, 1), (5, 1, 3), (3, 2, 7), (2, 0, 4), (1, 0, 2)])
me_cube_069.use_remesh_preserve_volume = False
me_cube_069.use_remesh_preserve_attributes = False
me_cube_069.use_mirror_vertex_groups = False
me_cube_069.update()
me_cube_070 = bpy.data.meshes.new('Cube.070')
me_cube_070.from_pydata([(-0.4684, -0.2245, 1.0), (-0.6781, 0.1398, 1.0), (-0.3061, 0.08768, 1.0), (-0.3728, 0.2125, 1.0), (-0.4682, -0.2243, -6.677e-09), (-0.6768, 0.1398, 5.388e-09), (-0.3728, 0.2127, -1.066e-08), (-0.3061, 0.08768, -8.774e-09), (-0.6011, 0.1855, 1.0), (-0.3476, -0.1605, 1.0), (-0.3474, -0.1603, -1.45e-08), (-0.6001, 0.1856, 5.79e-10), (-0.4529, 0.1722, 1.0), (-0.4524, 0.1724, -9.056e-09), (-0.2339, -0.06056, 1.0), (-0.2338, -0.06049, -2.17e-08), (-0.291, -0.1108, 1.0), (-0.2909, -0.1106, -1.809e-08), (-0.6373, 0.2672, 1.0), (-0.6366, 0.2673, -4.216e-09), (-0.4988, 0.2386, 1.0), (-0.4982, 0.2387, -6.352e-09), (-0.2658, -0.0886, 1.0), (-0.2657, -0.08851, -1.968e-08), (-0.2781, -0.09944, 1.0), (-0.278, -0.09934, -1.89e-08), (-0.5589, 0.3159, 1.0), (-0.5582, 0.316, -5.307e-09), (-0.5527, 0.3206, 1.0), (-0.5521, 0.3207, -5.774e-09), (-0.2726, -0.0946, 1.0), (-0.2725, -0.0945, -1.925e-08)], [], [(0, 5, 4), (13, 3, 6), (3, 7, 6), (9, 4, 10), (8, 0, 9), (8, 16, 18), (16, 10, 17), (5, 8, 11), (2, 15, 7), (12, 2, 3), (21, 12, 13), (8, 19, 11), (24, 17, 25), (26, 16, 24), (12, 22, 14), (14, 23, 15), (29, 20, 21), (19, 26, 27), (26, 30, 28), (30, 25, 31), (22, 31, 23), (20, 30, 22), (27, 28, 29), (0, 1, 5), (13, 12, 3), (3, 2, 7), (9, 0, 4), (8, 1, 0), (8, 9, 16), (16, 9, 10), (5, 1, 8), (2, 14, 15), (12, 14, 2), (21, 20, 12), (8, 18, 19), (24, 16, 17), (26, 18, 16), (12, 20, 22), (14, 22, 23), (29, 28, 20), (19, 18, 26), (26, 24, 30), (30, 24, 25), (22, 30, 31), (20, 28, 30), (27, 26, 28)])
me_cube_070.use_remesh_preserve_volume = False
me_cube_070.use_remesh_preserve_attributes = False
me_cube_070.use_mirror_vertex_groups = False
me_cube_070.update()
me_cube_071 = bpy.data.meshes.new('Cube.071')
me_cube_071.from_pydata([(-0.5123, 0.02696, 1.0), (-0.5674, 0.1082, 1.0), (-0.4462, 0.06209, 1.0), (-0.4905, 0.1465, 1.0), (-0.5121, 0.02715, -3.707e-09), (-0.5662, 0.1082, -1.77e-09), (-0.4904, 0.1467, -5.486e-09), (-0.4462, 0.06209, -6.964e-09)], [], [(0, 5, 4), (5, 3, 6), (3, 7, 6), (2, 4, 7), (3, 0, 2), (0, 1, 5), (5, 1, 3), (3, 2, 7), (2, 0, 4), (3, 1, 0)])
me_cube_071.use_remesh_preserve_volume = False
me_cube_071.use_remesh_preserve_attributes = False
me_cube_071.use_mirror_vertex_groups = False
me_cube_071.update()
me_cube_072 = bpy.data.meshes.new('Cube.072')
me_cube_072.from_pydata([(-0.2381, 0.001759, 1.0), (-0.778, 0.02761, 1.0), (-0.2247, 0.3032, 1.0), (-0.7606, 0.2496, 0.9989), (-0.238, 0.001955, -3.707e-09), (-0.7768, 0.02761, -1.77e-09), (-0.7605, 0.2498, -0.001116), (-0.2247, 0.3032, -6.964e-09), (-0.5516, 0.00648, 1.0), (-0.5049, 0.2507, 1.002), (-0.5049, 0.2508, 0.002027), (-0.5507, 0.006542, -2.377e-09), (-0.4358, 0.2483, 1.0), (-0.4358, 0.2484, -6.221e-09), (-0.5323, 0.005499, 1.0), (-0.5316, 0.005596, -2.732e-09), (-0.6917, 0.01023, 1.0), (-0.6907, 0.01027, -2.15e-09), (-0.6858, 0.2476, 1.001), (-0.6858, 0.2477, 0.0009112), (-0.361, 0.2832, 1.0), (-0.361, 0.2832, -6.488e-09), (-0.3692, 0.001073, 1.0), (-0.3687, 0.001206, -3.083e-09), (-0.3085, 0.3054, 1.0), (-0.3085, 0.3055, -6.671e-09), (-0.3195, 0.004968, 1.0), (-0.3191, 0.005125, -3.323e-09), (-0.3473, 0.00279, 1.0), (-0.3468, 0.002934, -3.189e-09), (-0.3559, 0.3072, 1.0), (-0.3559, 0.3072, -6.569e-09), (-0.4786, 0.00404, 1.0), (-0.4779, 0.00415, -2.848e-09), (-0.431, 0.284, 1.0), (-0.431, 0.2841, -6.309e-09)], [], [(16, 5, 17), (5, 3, 6), (25, 2, 7), (2, 4, 7), (24, 0, 2), (18, 8, 9), (18, 10, 19), (14, 11, 15), (32, 15, 33), (9, 14, 12), (10, 12, 13), (3, 19, 6), (1, 18, 3), (8, 17, 11), (28, 23, 29), (34, 22, 20), (35, 20, 21), (0, 27, 4), (30, 26, 24), (31, 24, 25), (21, 30, 31), (20, 28, 30), (26, 29, 27), (13, 34, 35), (12, 32, 34), (22, 33, 23), (16, 1, 5), (5, 1, 3), (25, 24, 2), (2, 0, 4), (24, 26, 0), (18, 16, 8), (18, 9, 10), (14, 8, 11), (32, 14, 15), (9, 8, 14), (10, 9, 12), (3, 18, 19), (1, 16, 18), (8, 16, 17), (28, 22, 23), (34, 32, 22), (35, 34, 20), (0, 26, 27), (30, 28, 26), (31, 30, 24), (21, 20, 30), (20, 22, 28), (26, 28, 29), (13, 12, 34), (12, 14, 32), (22, 32, 33)])
me_cube_072.materials.append(mat_material_004)
me_cube_072.use_remesh_preserve_volume = False
me_cube_072.use_remesh_preserve_attributes = False
me_cube_072.use_mirror_vertex_groups = False
me_cube_072.update()
me_cube_073 = bpy.data.meshes.new('Cube.073')
me_cube_073.from_pydata([(-0.4282, -0.1362, 1.0), (-0.7569, 0.2437, 1.0), (-0.3747, -0.1751, 1.0), (-0.3173, 0.2255, 1.0), (-0.4281, -0.136, -3.707e-09), (-0.7557, 0.2437, -1.77e-09), (-0.3172, 0.2257, -5.486e-09), (-0.3747, -0.1751, -6.964e-09), (-0.7582, 0.189, 1.0), (-0.3112, 0.1626, 1.0), (-0.3112, 0.1628, -5.783e-09), (-0.7572, 0.1891, -2.159e-09), (-0.3174, 0.1244, 1.0), (-0.3174, 0.1246, -5.878e-09), (-0.7569, 0.1531, 1.0), (-0.7559, 0.1531, -2.283e-09), (-0.3214, 0.09323, 1.0), (-0.3213, 0.09337, -5.979e-09), (-0.7155, 0.1204, 1.0), (-0.7146, 0.1205, -2.416e-09), (-0.3149, 0.0609, 1.0), (-0.3149, 0.06102, -6.135e-09), (-0.6924, 0.0722, 1.0), (-0.6917, 0.07229, -2.62e-09), (-0.3134, 0.06278, 1.0), (-0.3134, 0.06288, -6.29e-09), (-0.6078, 0.06945, 1.0), (-0.6072, 0.06955, -2.824e-09), (-0.3232, 0.01796, 1.0), (-0.3232, 0.01804, -6.371e-09), (-0.6104, 0.02537, 1.0), (-0.6098, 0.02549, -2.93e-09), (-0.4047, 0.01652, 1.0), (-0.4047, 0.0166, -6.457e-09), (-0.5539, 0.02273, 1.0), (-0.5534, 0.02286, -3.041e-09), (-0.2955, -0.07676, 1.0), (-0.2954, -0.0767, -6.543e-09), (-0.5729, -0.04914, 1.0), (-0.5724, -0.049, -3.154e-09), (-0.2946, -0.0761, 1.0), (-0.2946, -0.07606, -6.658e-09), (-0.4617, -0.05932, 1.0), (-0.4613, -0.05916, -3.306e-09), (-0.324, -0.1176, 1.0), (-0.324, -0.1176, -6.814e-09), (-0.4632, -0.1034, 1.0), (-0.4629, -0.1033, -3.51e-09)], [], [(11, 1, 5), (5, 3, 6), (44, 7, 45), (2, 4, 7), (44, 0, 2), (3, 8, 9), (3, 10, 6), (15, 8, 11), (18, 15, 19), (8, 12, 9), (9, 13, 10), (22, 19, 23), (12, 18, 16), (12, 17, 13), (26, 23, 27), (16, 22, 20), (16, 21, 17), (31, 26, 27), (20, 26, 24), (21, 24, 25), (34, 31, 35), (26, 28, 24), (24, 29, 25), (39, 34, 35), (30, 32, 28), (28, 33, 29), (42, 39, 43), (32, 38, 36), (32, 37, 33), (47, 42, 43), (36, 42, 40), (37, 40, 41), (0, 47, 4), (42, 44, 40), (40, 45, 41), (11, 8, 1), (5, 1, 3), (44, 2, 7), (2, 0, 4), (44, 46, 0), (3, 1, 8), (3, 9, 10), (15, 14, 8), (18, 14, 15), (8, 14, 12), (9, 12, 13), (22, 18, 19), (12, 14, 18), (12, 16, 17), (26, 22, 23), (16, 18, 22), (16, 20, 21), (31, 30, 26), (20, 22, 26), (21, 20, 24), (34, 30, 31), (26, 30, 28), (24, 28, 29), (39, 38, 34), (30, 34, 32), (28, 32, 33), (42, 38, 39), (32, 34, 38), (32, 36, 37), (47, 46, 42), (36, 38, 42), (37, 36, 40), (0, 46, 47), (42, 46, 44), (40, 44, 45)])
me_cube_073.use_remesh_preserve_volume = False
me_cube_073.use_remesh_preserve_attributes = False
me_cube_073.use_mirror_vertex_groups = False
me_cube_073.update()
me_cube_074 = bpy.data.meshes.new('Cube.074')
me_cube_074.from_pydata([(0.133, -0.2796, 1.0), (-0.4156, 0.1786, 1.0), (0.4135, 0.04874, 1.0), (-0.123, 0.5167, 1.0), (0.1332, -0.2779, 0.0), (-0.4157, 0.1817, 0.0), (-0.1261, 0.5167, 0.0), (0.4148, 0.04958, 0.0)], [], [(4, 1, 5), (5, 3, 6), (3, 7, 6), (2, 4, 7), (3, 0, 2), (4, 0, 1), (5, 1, 3), (3, 2, 7), (2, 0, 4), (3, 1, 0)])
me_cube_074.use_remesh_preserve_volume = False
me_cube_074.use_remesh_preserve_attributes = False
me_cube_074.use_mirror_vertex_groups = False
me_cube_074.update()
me_cube_075 = bpy.data.meshes.new('Cube.075')
me_cube_075.from_pydata([(-0.2547, -0.251, 1.0), (-0.4729, -0.06192, 1.0), (-0.09937, -0.07499, 1.0), (-0.3159, 0.1186, 1.0), (-0.2545, -0.251, 0.0), (-0.4729, -0.06292, 0.0), (-0.3161, 0.1186, 0.0), (-0.1004, -0.07531, 0.0)], [], [(0, 5, 4), (1, 6, 5), (3, 7, 6), (7, 0, 4), (1, 2, 3), (0, 1, 5), (1, 3, 6), (3, 2, 7), (7, 2, 0), (1, 0, 2)])
me_cube_075.use_remesh_preserve_volume = False
me_cube_075.use_remesh_preserve_attributes = False
me_cube_075.use_mirror_vertex_groups = False
me_cube_075.update()
me_cube_076 = bpy.data.meshes.new('Cube.076')
me_cube_076.from_pydata([(-0.2547, -0.251, 1.0), (-0.5331, -0.009558, 1.0), (-0.0189, -0.01593, 1.0), (-0.4083, 0.1399, 1.0), (-0.2545, -0.2492, 0.0), (-0.5331, -0.006451, -1.948e-09), (-0.4114, 0.14, -3.084e-09), (-0.01755, -0.01508, 2.678e-09), (-0.4712, -0.06323, 1.0), (-0.299, 0.1425, 1.0), (-0.3011, 0.1427, -1.068e-09), (-0.4712, -0.06042, -1.515e-09), (-0.2419, 0.09088, 1.0), (-0.2422, 0.09142, -2.005e-09), (-0.3577, -0.1616, 1.0), (-0.3576, -0.1594, -7.208e-10), (-0.1893, 0.1368, 1.0), (-0.1891, 0.1375, -1.174e-09), (-0.3223, -0.1924, 1.0), (-0.3221, -0.1903, -4.728e-10), (-0.01678, 0.1371, 1.0), (-0.016, 0.1378, 3.617e-09), (-0.2902, -0.2202, 1.0), (-0.29, -0.2183, -2.483e-10)], [], [(11, 1, 5), (5, 3, 6), (20, 7, 21), (2, 4, 7), (22, 2, 20), (3, 8, 9), (3, 10, 6), (15, 8, 11), (19, 14, 15), (8, 12, 9), (9, 13, 10), (23, 18, 19), (12, 18, 16), (13, 16, 17), (4, 22, 23), (16, 22, 20), (17, 20, 21), (11, 8, 1), (5, 1, 3), (20, 2, 7), (2, 0, 4), (22, 0, 2), (3, 1, 8), (3, 9, 10), (15, 14, 8), (19, 18, 14), (8, 14, 12), (9, 12, 13), (23, 22, 18), (12, 14, 18), (13, 12, 16), (4, 0, 22), (16, 18, 22), (17, 16, 20)])
me_cube_076.use_remesh_preserve_volume = False
me_cube_076.use_remesh_preserve_attributes = False
me_cube_076.use_mirror_vertex_groups = False
me_cube_076.update()
me_cube_077 = bpy.data.meshes.new('Cube.077')
me_cube_077.from_pydata([(-0.5378, -0.4513, 1.0), (-0.6792, -0.3295, 1.0), (-0.4149, -0.3065, 1.0), (-0.5584, -0.1705, 1.0), (-0.5375, -0.4495, 1.526e-08), (-0.6792, -0.3264, 1.112e-08), (-0.5615, -0.1705, 1.323e-08), (-0.4136, -0.3057, 1.688e-08)], [], [(4, 1, 5), (5, 3, 6), (3, 7, 6), (2, 4, 7), (1, 2, 3), (4, 0, 1), (5, 1, 3), (3, 2, 7), (2, 0, 4), (1, 0, 2)])
me_cube_077.use_remesh_preserve_volume = False
me_cube_077.use_remesh_preserve_attributes = False
me_cube_077.use_mirror_vertex_groups = False
me_cube_077.update()
me_cube_078 = bpy.data.meshes.new('Cube.078')
me_cube_078.from_pydata([(-0.2445, -0.2532, 1.0), (-0.5723, 0.02885, 1.0), (-0.1279, -0.08826, 1.0), (-0.3753, 0.2668, 1.0), (-0.2443, -0.2532, 0.0), (-0.5723, 0.02893, 0.0), (-0.3742, 0.2668, 0.0), (-0.1276, -0.08843, 1.055e-09), (-0.5207, -0.02115, 1.0), (-0.3136, 0.2152, 1.0), (-0.3126, 0.2152, 0.0), (-0.5207, -0.02109, 0.0), (-0.3706, 0.1483, 1.0), (-0.3698, 0.1483, 0.0), (-0.4807, -0.05472, 1.0), (-0.4807, -0.05468, 0.0), (-0.2918, 0.0715, 1.0), (-0.2911, 0.07142, 3.426e-10), (-0.404, -0.1192, 1.0), (-0.4039, -0.1192, 0.0), (-0.2276, 0.1449, 1.0), (-0.2269, 0.1448, -1.356e-09), (-0.3847, -0.1354, 1.0), (-0.3846, -0.1354, 0.0), (-0.1535, -0.02856, 1.0), (-0.153, -0.02871, 4.376e-10), (-0.2804, -0.223, 1.0), (-0.2802, -0.2231, 0.0), (-0.3335, -0.1784, 1.0), (-0.3333, -0.1784, 0.0), (-0.1055, 0.03557, 1.0), (-0.1049, 0.03545, -3.925e-09)], [], [(11, 1, 5), (5, 3, 6), (25, 2, 7), (2, 4, 7), (26, 2, 24), (1, 9, 3), (6, 9, 10), (15, 8, 11), (18, 15, 19), (8, 12, 9), (9, 13, 10), (22, 19, 23), (14, 16, 12), (13, 16, 17), (28, 23, 29), (16, 22, 20), (17, 20, 21), (0, 27, 4), (28, 24, 30), (30, 25, 31), (21, 30, 31), (22, 30, 20), (26, 29, 27), (11, 8, 1), (5, 1, 3), (25, 24, 2), (2, 0, 4), (26, 0, 2), (1, 8, 9), (6, 3, 9), (15, 14, 8), (18, 14, 15), (8, 14, 12), (9, 12, 13), (22, 18, 19), (14, 18, 16), (13, 12, 16), (28, 22, 23), (16, 18, 22), (17, 16, 20), (0, 26, 27), (28, 26, 24), (30, 24, 25), (21, 20, 30), (22, 28, 30), (26, 28, 29)])
me_cube_078.use_remesh_preserve_volume = False
me_cube_078.use_remesh_preserve_attributes = False
me_cube_078.use_mirror_vertex_groups = False
me_cube_078.update()
me_cube_080 = bpy.data.meshes.new('Cube.080')
me_cube_080.from_pydata([(1.963, 1.114, 1.0), (-3.115, -1.017, 1.0), (1.98, 1.378, 1.0), (-3.088, 1.371, 1.0), (1.963, 1.116, 0.0), (-3.115, -1.014, 0.0), (-3.091, 1.371, -1.371e-07), (1.982, 1.379, 1.019e-07)], [], [(0, 5, 4), (5, 3, 6), (3, 7, 6), (2, 4, 7), (3, 0, 2), (0, 1, 5), (5, 1, 3), (3, 2, 7), (2, 0, 4), (3, 1, 0)])
me_cube_080.materials.append(mat_material_005)
me_cube_080.use_remesh_preserve_volume = False
me_cube_080.use_remesh_preserve_attributes = False
me_cube_080.use_mirror_vertex_groups = False
me_cube_080.update()
me_cube_085 = bpy.data.meshes.new('Cube.085')
me_cube_085.from_pydata([(-0.01684, -0.05109, 1.0), (-0.5123, -0.08353, 1.0), (-0.02, 0.1135, 1.0), (-0.4982, 0.1069, 1.0), (-0.01662, -0.04933, 0.0), (-0.5123, -0.08043, 0.0), (-0.5014, 0.107, 0.0), (-0.01865, 0.1144, 0.0), (-0.2954, -0.04963, 1.0), (-0.2913, 0.1098, 1.0), (-0.2924, 0.1102, 0.0), (-0.2953, -0.04711, 0.0), (-0.2894, -0.08407, 1.0), (-0.2893, -0.08344, 2.029e-10), (-0.312, 0.1095, 1.0), (-0.3133, 0.1098, 0.0), (-0.4475, -0.08248, 1.0), (-0.4475, -0.08247, 0.0), (-0.4411, 0.1077, 1.0), (-0.4437, 0.1078, 0.0), (-0.5097, -0.04902, 1.0), (-0.01741, -0.02126, 1.0), (-0.01699, -0.01967, 0.0), (-0.5103, -0.04647, 0.0), (-0.2946, -0.02074, 1.0), (-0.2955, -0.04579, 1.0), (-0.444, -0.04803, 1.0)], [], [(17, 1, 5), (23, 3, 6), (10, 2, 7), (21, 4, 22), (8, 21, 24), (25, 8, 24), (14, 10, 15), (0, 11, 4), (18, 15, 19), (16, 25, 26), (8, 13, 11), (20, 16, 26), (3, 19, 6), (12, 17, 13), (3, 26, 18), (26, 14, 18), (14, 24, 9), (9, 21, 2), (2, 22, 7), (5, 20, 23), (17, 16, 1), (23, 20, 3), (10, 9, 2), (21, 0, 4), (8, 0, 21), (25, 12, 8), (14, 9, 10), (0, 8, 11), (18, 14, 15), (16, 12, 25), (8, 12, 13), (20, 1, 16), (3, 18, 19), (12, 16, 17), (3, 20, 26), (26, 25, 14), (14, 25, 24), (9, 24, 21), (2, 21, 22), (5, 1, 20)])
me_cube_085.use_remesh_preserve_volume = False
me_cube_085.use_remesh_preserve_attributes = False
me_cube_085.use_mirror_vertex_groups = False
me_cube_085.update()
me_cube_086 = bpy.data.meshes.new('Cube.086')
me_cube_086.from_pydata([(0.5753, -0.1901, 1.0), (0.05868, -0.1683, 1.0), (0.5735, -0.07959, 1.0), (0.05807, -0.09367, 1.0), (0.5755, -0.1883, 6.411e-08), (0.05867, -0.168, 4.139e-08), (0.05777, -0.09365, 3.181e-08), (0.5748, -0.07874, 5.161e-08), (0.1148, -0.1793, 1.0), (0.1478, -0.07202, 1.0), (0.1477, -0.07191, 3.415e-08), (0.1148, -0.1788, 4.407e-08), (0.08567, -0.1694, 1.0), (0.08566, -0.1691, 4.257e-08), (0.08526, -0.09338, 1.0), (0.08504, -0.09332, 3.284e-08), (0.05838, -0.131, 1.0), (0.5744, -0.1348, 1.0), (0.5752, -0.1335, 5.786e-08), (0.05822, -0.1308, 3.66e-08), (0.1323, -0.124, 1.0), (0.08546, -0.1314, 1.0), (0.08726, -0.009042, 1.0), (0.08708, -0.008966, 3.329e-08), (0.09722, -0.1699, 1.0), (0.09722, -0.1695, 4.308e-08), (0.1014, -0.1289, 1.0), (0.1569, -0.01, 1.0), (0.1568, -0.00991, 3.372e-08), (0.1169, -0.1264, 1.0), (0.1085, -0.1704, 1.0), (0.1085, -0.17, 4.358e-08), (0.3973, -0.07646, 1.0), (0.398, -0.07591, 4.438e-08), (0.3846, -0.1856, 1.0), (0.3848, -0.1844, 5.581e-08), (0.3914, -0.1303, 1.0), (0.4018, 0.02507, 1.0), (0.4026, 0.02566, 4.555e-08), (0.4209, -0.1311, 1.0), (0.4154, -0.1863, 1.0), (0.4156, -0.185, 5.715e-08), (0.4529, 0.02327, 1.0), (0.4538, 0.0239, 4.646e-08), (0.4441, -0.1316, 1.0), (0.4395, -0.1869, 1.0), (0.4397, -0.1855, 5.82e-08), (0.5853, 0.02174, 1.0), (0.5865, 0.02252, 4.999e-08), (0.5333, -0.1338, 1.0), (0.5325, -0.1891, 1.0), (0.5327, -0.1874, 6.225e-08)], [], [(13, 1, 5), (19, 3, 6), (47, 7, 48), (17, 4, 18), (50, 17, 49), (30, 20, 29), (27, 10, 28), (34, 11, 35), (3, 15, 6), (1, 21, 16), (25, 12, 13), (16, 14, 3), (29, 9, 27), (49, 2, 47), (2, 18, 7), (5, 16, 19), (14, 26, 22), (31, 24, 25), (15, 22, 23), (21, 24, 26), (11, 30, 31), (22, 29, 27), (22, 28, 23), (26, 30, 29), (9, 36, 32), (40, 35, 41), (20, 34, 36), (10, 32, 33), (45, 41, 46), (32, 39, 37), (36, 40, 39), (33, 37, 38), (50, 46, 51), (39, 42, 37), (39, 45, 44), (38, 42, 43), (0, 51, 4), (42, 49, 47), (44, 50, 49), (43, 47, 48), (13, 12, 1), (19, 16, 3), (47, 2, 7), (17, 0, 4), (50, 0, 17), (30, 8, 20), (27, 9, 10), (34, 8, 11), (3, 14, 15), (1, 12, 21), (25, 24, 12), (16, 21, 14), (29, 20, 9), (49, 17, 2), (2, 17, 18), (5, 1, 16), (14, 21, 26), (31, 30, 24), (15, 14, 22), (21, 12, 24), (11, 8, 30), (22, 26, 29), (22, 27, 28), (26, 24, 30), (9, 20, 36), (40, 34, 35), (20, 8, 34), (10, 9, 32), (45, 40, 41), (32, 36, 39), (36, 34, 40), (33, 32, 37), (50, 45, 46), (39, 44, 42), (39, 40, 45), (38, 37, 42), (0, 50, 51), (42, 44, 49), (44, 45, 50), (43, 42, 47)])
me_cube_086.use_remesh_preserve_volume = False
me_cube_086.use_remesh_preserve_attributes = False
me_cube_086.use_mirror_vertex_groups = False
me_cube_086.update()
me_cube_087 = bpy.data.meshes.new('Cube.087')
me_cube_087.from_pydata([(-0.08133, -0.1774, 1.0), (-0.4046, -0.1851, 1.0), (-0.08421, 0.1235, 1.0), (-0.4127, 0.1134, 1.0), (-0.08112, -0.1757, 0.0), (-0.4046, -0.182, 0.0), (-0.4159, 0.1134, 0.0), (-0.08286, 0.1243, 0.0)], [], [(0, 5, 4), (5, 3, 6), (3, 7, 6), (2, 4, 7), (3, 0, 2), (0, 1, 5), (5, 1, 3), (3, 2, 7), (2, 0, 4), (3, 1, 0)])
me_cube_087.use_remesh_preserve_volume = False
me_cube_087.use_remesh_preserve_attributes = False
me_cube_087.use_mirror_vertex_groups = False
me_cube_087.update()
me_cube_088 = bpy.data.meshes.new('Cube.088')
me_cube_088.from_pydata([(-0.07693, -0.284, 1.0), (-0.5152, -0.2771, 1.0), (-0.08145, 0.2, 1.0), (-0.5232, 0.1853, 1.0), (-0.07671, -0.2839, 8.541e-09), (-0.5152, -0.2774, 2.353e-09), (-0.5238, 0.1853, -9.981e-09), (-0.0801, 0.2008, 9.738e-10), (-0.359, -0.288, 1.0), (-0.3657, 0.1905, 1.0), (-0.3656, 0.1909, -6.076e-09), (-0.3589, -0.2882, 4.559e-09), (-0.5156, -0.4364, 1.0), (-0.5156, -0.4366, 2.777e-09), (-0.5208, 0.2421, 1.0), (-0.5213, 0.2421, -7.893e-09), (-0.3648, 0.2295, 1.0), (-0.3648, 0.2298, -7.653e-09), (-0.3756, -0.4397, 1.0), (-0.3756, -0.4399, 4.264e-09)], [], [(12, 5, 13), (1, 6, 5), (10, 2, 7), (2, 4, 7), (9, 0, 2), (16, 8, 9), (16, 10, 17), (0, 11, 4), (6, 14, 15), (1, 14, 3), (18, 13, 19), (11, 18, 19), (14, 17, 15), (12, 16, 14), (12, 1, 5), (1, 3, 6), (10, 9, 2), (2, 0, 4), (9, 8, 0), (16, 18, 8), (16, 9, 10), (0, 8, 11), (6, 3, 14), (1, 12, 14), (18, 12, 13), (11, 8, 18), (14, 16, 17), (12, 18, 16)])
me_cube_088.use_remesh_preserve_volume = False
me_cube_088.use_remesh_preserve_attributes = False
me_cube_088.use_mirror_vertex_groups = False
me_cube_088.update()
me_cube_089 = bpy.data.meshes.new('Cube.089')
me_cube_089.from_pydata([(-0.5596, -0.6581, 1.0), (-0.5106, 0.2132, 1.0), (0.3348, -0.7125, 1.0), (-0.06602, 0.1926, 1.0), (-0.5594, -0.6563, 0.0), (-0.5106, 0.2131, -2.516e-09), (-0.06679, 0.1926, 1.664e-08), (0.3361, -0.7116, -1.838e-08), (-0.5232, -0.01139, 1.0), (-0.07115, -0.03567, 1.0), (-0.07138, -0.03544, 1.178e-08), (-0.5232, -0.01104, -1.867e-09), (-0.005409, -0.0424, 1.0), (-0.00552, -0.04212, 1.46e-08), (-0.5259, -0.05931, 1.0), (-0.5259, -0.05886, -1.729e-09), (-0.03307, -0.4622, 1.0), (-0.03223, -0.4615, 5.056e-09), (-0.548, -0.4507, 1.0), (-0.5478, -0.4494, -5.988e-10), (-0.0994, 0.1941, 1.0), (-0.08617, -0.6826, 1.0), (-0.0849, -0.6817, 0.0), (-0.1001, 0.1941, 1.52e-08), (-0.1051, -0.03384, 1.0), (-0.04449, -0.04367, 1.0), (-0.07173, -0.4613, 1.0), (0.1348, -0.4688, 1.0), (0.1356, -0.4681, 1.281e-08), (-0.5488, -0.4655, 1.0), (-0.5486, -0.4642, -5.56e-10), (-0.07276, -0.4771, 1.0), (0.1312, -0.5054, 1.0), (0.1322, -0.5047, 9.532e-09), (-0.0749, -0.51, 1.0), (-0.5505, -0.4963, 1.0), (-0.5504, -0.4949, -4.672e-10), (0.3521, -0.5074, 1.0), (0.3531, -0.5067, -3.092e-09), (-0.07615, -0.5291, 1.0), (-0.5515, -0.5142, 1.0), (-0.5514, -0.5128, -4.153e-10), (0.3544, -0.5084, 1.0), (0.3555, -0.5076, -9.539e-09), (-0.08069, -0.5987, 1.0), (-0.5552, -0.5795, 1.0), (-0.555, -0.5779, -2.27e-10), (0.5422, -0.4837, 1.0), (0.5434, -0.4829, -2.075e-09), (-0.08178, -0.6153, 1.0), (-0.5561, -0.595, 1.0), (-0.5559, -0.5934, -1.821e-10), (-0.5557, -0.5886, 1.0), (-0.5555, -0.587, -2.007e-10), (0.353, -0.5082, 1.0), (0.355, -0.5066, -1.048e-08), (-0.08133, -0.6084, 1.0), (0.3539, -0.5085, 1.0), (0.3551, -0.5077, -1.08e-08), (-0.08155, -0.6119, 1.0), (-0.5559, -0.5918, 1.0), (-0.5557, -0.5902, -1.913e-10), (0.4688, -0.7216, 1.0), (0.4701, -0.7208, -8.801e-09), (-0.08399, -0.6459, 1.0), (-0.5579, -0.6235, 1.0), (-0.5577, -0.6218, -9.023e-11), (0.544, -0.4689, 1.0), (0.5452, -0.4681, -1.807e-09), (-0.08165, -0.6134, 1.0), (-0.556, -0.5932, 1.0), (-0.5558, -0.5916, -1.873e-10), (-0.557, -0.6103, 1.0), (-0.5568, -0.6086, -1.327e-10), (0.5441, -0.6521, 1.0), (0.5453, -0.6513, -3.703e-09), (-0.08297, -0.6318, 1.0)], [], [(11, 1, 5), (20, 6, 23), (62, 7, 63), (21, 4, 22), (65, 21, 64), (20, 8, 24), (3, 10, 6), (15, 8, 11), (19, 14, 15), (24, 14, 25), (9, 13, 10), (30, 18, 19), (14, 26, 25), (12, 17, 13), (25, 16, 12), (9, 25, 12), (3, 24, 9), (64, 2, 62), (2, 22, 7), (1, 23, 5), (16, 31, 27), (36, 29, 30), (18, 31, 26), (17, 27, 28), (41, 35, 36), (31, 32, 27), (29, 34, 31), (27, 33, 28), (46, 40, 41), (32, 39, 37), (35, 39, 34), (33, 37, 38), (53, 45, 46), (39, 42, 37), (40, 44, 39), (38, 42, 43), (73, 50, 51), (69, 47, 67), (70, 49, 69), (67, 48, 68), (42, 55, 43), (45, 56, 44), (44, 54, 42), (61, 52, 53), (71, 60, 61), (55, 57, 58), (52, 59, 56), (56, 57, 54), (4, 65, 66), (76, 62, 74), (72, 64, 76), (74, 63, 75), (51, 70, 71), (58, 67, 68), (60, 69, 59), (57, 69, 67), (47, 75, 48), (50, 76, 49), (49, 74, 47), (66, 72, 73), (11, 8, 1), (20, 3, 6), (62, 2, 7), (21, 0, 4), (65, 0, 21), (20, 1, 8), (3, 9, 10), (15, 14, 8), (19, 18, 14), (24, 8, 14), (9, 12, 13), (30, 29, 18), (14, 18, 26), (12, 16, 17), (25, 26, 16), (9, 24, 25), (3, 20, 24), (64, 21, 2), (2, 21, 22), (1, 20, 23), (16, 26, 31), (36, 35, 29), (18, 29, 31), (17, 16, 27), (41, 40, 35), (31, 34, 32), (29, 35, 34), (27, 32, 33), (46, 45, 40), (32, 34, 39), (35, 40, 39), (33, 32, 37), (53, 52, 45), (39, 44, 42), (40, 45, 44), (38, 37, 42), (73, 72, 50), (69, 49, 47), (70, 50, 49), (67, 47, 48), (42, 54, 55), (45, 52, 56), (44, 56, 54), (61, 60, 52), (71, 70, 60), (55, 54, 57), (52, 60, 59), (56, 59, 57), (4, 0, 65), (76, 64, 62), (72, 65, 64), (74, 62, 63), (51, 50, 70), (58, 57, 67), (60, 70, 69), (57, 59, 69), (47, 74, 75), (50, 72, 76), (49, 76, 74), (66, 65, 72)])
me_cube_089.use_remesh_preserve_volume = False
me_cube_089.use_remesh_preserve_attributes = False
me_cube_089.use_mirror_vertex_groups = False
me_cube_089.update()
me_cube_090 = bpy.data.meshes.new('Cube.090')
me_cube_090.from_pydata([(-0.0879, -1.131, 1.0), (0.01364, -0.3423, 1.0), (0.09693, -1.093, 1.0), (0.09345, -0.3421, 1.0), (-0.08768, -1.131, 1.364e-08), (0.01362, -0.3423, 6.565e-09), (0.09327, -0.3421, -1.446e-08), (0.0966, -1.093, 1.583e-08), (0.01191, -1.041, 1.0), (0.09671, -1.046, 1.0), (0.09639, -1.045, 1.392e-08), (0.01211, -1.041, 2.026e-08), (-0.06459, -0.3385, 1.0), (-0.0646, -0.3385, 6.906e-09), (0.09353, -0.3596, 1.0), (0.09334, -0.3596, -1.375e-08), (0.09362, -0.3806, 1.0), (0.09344, -0.3806, -1.291e-08), (-0.06342, -0.4098, 1.0), (-0.06342, -0.4098, 7.315e-09), (0.09376, -0.4104, 1.0), (0.09357, -0.4103, -1.171e-08), (0.01347, -0.41, 1.0), (0.01348, -0.4101, 7.894e-09)], [], [(12, 5, 13), (1, 6, 5), (9, 7, 10), (2, 4, 7), (8, 2, 9), (20, 8, 9), (20, 10, 21), (4, 8, 11), (3, 15, 6), (1, 14, 3), (18, 13, 19), (22, 19, 23), (14, 17, 15), (12, 16, 14), (11, 22, 23), (16, 21, 17), (16, 22, 20), (12, 1, 5), (1, 3, 6), (9, 2, 7), (2, 0, 4), (8, 0, 2), (20, 22, 8), (20, 9, 10), (4, 0, 8), (3, 14, 15), (1, 12, 14), (18, 12, 13), (22, 18, 19), (14, 16, 17), (12, 18, 16), (11, 8, 22), (16, 20, 21), (16, 18, 22)])
me_cube_090.use_remesh_preserve_volume = False
me_cube_090.use_remesh_preserve_attributes = False
me_cube_090.use_mirror_vertex_groups = False
me_cube_090.update()
me_cube_000 = bpy.data.meshes.new('Cube.000')
me_cube_000.from_pydata([(-0.5153, 0.09158, 1.0), (-0.551, 0.1661, 1.0), (-0.4121, 0.1608, 1.0), (-0.4414, 0.2458, 1.0), (-0.5152, 0.09323, 3.834e-09), (-0.5498, 0.1661, 2.516e-09), (-0.4419, 0.2459, -1.623e-10), (-0.4125, 0.1608, 3.246e-10), (-0.5094, 0.2153, 1.0), (-0.4661, 0.1407, 1.0), (-0.4662, 0.1415, 2.079e-09), (-0.5091, 0.2153, 9.168e-10), (-0.4977, 0.1222, 1.0), (-0.4977, 0.1234, 2.932e-09), (-0.5383, 0.1979, 1.0), (-0.5375, 0.1979, 1.651e-09)], [], [(4, 1, 5), (8, 6, 11), (3, 7, 6), (12, 4, 13), (1, 12, 14), (3, 9, 2), (7, 9, 10), (15, 8, 11), (5, 14, 15), (14, 9, 8), (9, 13, 10), (4, 0, 1), (8, 3, 6), (3, 2, 7), (12, 0, 4), (1, 0, 12), (3, 8, 9), (7, 2, 9), (15, 14, 8), (5, 1, 14), (14, 12, 9), (9, 12, 13)])
me_cube_000.use_remesh_preserve_volume = False
me_cube_000.use_remesh_preserve_attributes = False
me_cube_000.use_mirror_vertex_groups = False
me_cube_000.update()
me_cube_002 = bpy.data.meshes.new('Cube.002')
me_cube_002.from_pydata([(-0.6055, 0.1931, 1.0), (-0.4056, 0.3263, 1.0), (-0.4317, -0.03045, 1.0), (-0.4138, 0.0771, 1.0), (-0.606, 0.1941, 3.834e-09), (-0.4044, 0.3263, 2.516e-09), (-0.4144, 0.07718, -5.8e-10), (-0.4321, -0.03045, 3.246e-10), (-0.4141, 0.07715, 1.0), (-0.5219, -0.05912, 1.0), (-0.5221, -0.05828, 1.745e-09), (-0.4137, 0.07719, 9.168e-10), (-0.5794, 0.1145, 1.0), (-0.5793, 0.1158, 2.932e-09), (-0.3351, 0.08405, 1.0), (-0.3342, 0.08406, 1.651e-09), (-0.6258, 0.2514, 1.0), (-0.4448, 0.02158, 1.0), (-0.4452, 0.0216, 4.153e-11), (-0.6253, 0.2525, 3.422e-09), (-0.4867, 0.03152, 1.0), (-0.5199, 0.1734, 1.0)], [], [(19, 1, 5), (11, 3, 6), (17, 7, 18), (13, 0, 4), (21, 0, 12), (20, 2, 17), (7, 9, 10), (14, 11, 15), (5, 14, 15), (20, 12, 9), (10, 12, 13), (8, 21, 20), (8, 17, 3), (1, 21, 14), (6, 17, 18), (4, 16, 19), (19, 16, 1), (11, 8, 3), (17, 2, 7), (13, 12, 0), (21, 16, 0), (20, 9, 2), (7, 2, 9), (14, 8, 11), (5, 1, 14), (20, 21, 12), (10, 9, 12), (8, 14, 21), (8, 20, 17), (1, 16, 21), (6, 3, 17), (4, 0, 16)])
me_cube_002.use_remesh_preserve_volume = False
me_cube_002.use_remesh_preserve_attributes = False
me_cube_002.use_mirror_vertex_groups = False
me_cube_002.update()
me_cube_003 = bpy.data.meshes.new('Cube.003')
me_cube_003.from_pydata([(-0.564, 0.203, 1.0), (-0.5323, 0.2587, 1.0), (-0.4267, 0.111, 1.0), (-0.3976, 0.1658, 1.0), (-0.5638, 0.2046, 3.834e-09), (-0.531, 0.2587, 2.516e-09), (-0.3982, 0.1658, -5.8e-10), (-0.4272, 0.111, 3.246e-10), (-0.4092, 0.2306, 1.0), (-0.4868, 0.09709, 1.0), (-0.4869, 0.09794, 1.745e-09), (-0.4088, 0.2306, 9.168e-10), (-0.547, 0.1321, 1.0), (-0.547, 0.1334, 2.932e-09), (-0.4603, 0.2642, 1.0), (-0.4618, 0.2648, 1.317e-09)], [], [(4, 1, 5), (8, 6, 11), (6, 2, 7), (13, 0, 4), (14, 0, 12), (3, 9, 2), (7, 9, 10), (14, 11, 15), (1, 15, 5), (14, 9, 8), (10, 12, 13), (4, 0, 1), (8, 3, 6), (6, 3, 2), (13, 12, 0), (14, 1, 0), (3, 8, 9), (7, 2, 9), (14, 8, 11), (1, 14, 15), (14, 12, 9), (10, 9, 12)])
me_cube_003.use_remesh_preserve_volume = False
me_cube_003.use_remesh_preserve_attributes = False
me_cube_003.use_mirror_vertex_groups = False
me_cube_003.update()
me_cube_001 = bpy.data.meshes.new('Cube.001')
me_cube_001.from_pydata([(-0.7107, -0.07147, 1.0), (-0.7725, 0.1152, 1.0), (-0.01036, 0.1556, 1.0), (-0.04291, 0.3537, 1.0), (-0.7106, -0.06982, 1.769e-08), (-0.7712, 0.1152, 1.769e-08), (-0.04512, 0.3546, -2.451e-08), (-0.0108, 0.1556, -2.434e-08), (-0.09532, 0.3865, 1.0), (-0.112, 0.1226, 1.0), (-0.1124, 0.1229, -1.824e-08), (-0.09703, 0.3873, -2.194e-08), (-0.2001, 0.09405, 1.0), (-0.2004, 0.0945, -1.295e-08), (-0.1133, 0.4562, 1.0), (-0.1146, 0.4568, -2.13e-08), (-0.5982, -0.03501, 1.0), (-0.5982, -0.03362, 1.094e-08), (-0.7774, 0.2314, 1.0), (-0.7741, 0.2265, 1.851e-08), (-0.1787, 0.6918, 1.0), (-0.1792, 0.6916, -1.788e-08), (-0.2619, 0.07402, 1.0), (-0.2621, 0.07461, -9.246e-09), (-0.5263, -0.01168, 1.0), (-0.5263, -0.01046, 6.621e-09), (-0.8308, 0.2722, 1.0), (-0.8284, 0.2683, 2.241e-08), (-0.8838, 0.4645, 1.0), (-0.8824, 0.4618, 2.64e-08), (-0.4364, 0.01747, 1.0), (-0.4364, 0.01848, 1.224e-09), (-0.1046, 0.478, 1.0), (-0.1057, 0.4784, -2.202e-08), (-0.2136, 0.08968, 1.0), (-0.2139, 0.09016, -1.215e-08)], [], [(4, 1, 5), (8, 6, 11), (3, 7, 6), (16, 4, 17), (1, 16, 18), (3, 9, 2), (7, 9, 10), (14, 11, 15), (32, 15, 33), (8, 12, 9), (10, 12, 13), (1, 19, 5), (18, 24, 26), (24, 17, 25), (35, 22, 23), (32, 22, 34), (28, 21, 29), (18, 27, 19), (30, 25, 31), (26, 30, 28), (20, 30, 22), (22, 31, 23), (26, 29, 27), (14, 34, 12), (13, 34, 35), (20, 33, 21), (4, 0, 1), (8, 3, 6), (3, 2, 7), (16, 0, 4), (1, 0, 16), (3, 8, 9), (7, 2, 9), (14, 8, 11), (32, 14, 15), (8, 14, 12), (10, 9, 12), (1, 18, 19), (18, 16, 24), (24, 16, 17), (35, 34, 22), (32, 20, 22), (28, 20, 21), (18, 26, 27), (30, 24, 25), (26, 24, 30), (20, 28, 30), (22, 30, 31), (26, 28, 29), (14, 32, 34), (13, 12, 34), (20, 32, 33)])
me_cube_001.use_remesh_preserve_volume = False
me_cube_001.use_remesh_preserve_attributes = False
me_cube_001.use_mirror_vertex_groups = False
me_cube_001.update()
me_cube_004 = bpy.data.meshes.new('Cube.004')
me_cube_004.from_pydata([(-0.8609, 0.2425, 1.0), (-0.588, 0.3155, 1.0), (-0.3771, 0.1201, 1.0), (-0.3774, 0.1729, 1.0), (-0.8607, 0.2442, 1.572e-08), (-0.5868, 0.3145, 4.747e-09), (-0.3779, 0.1729, -1.392e-09), (-0.3775, 0.1201, -1.664e-09), (-0.4416, 0.3126, 1.0), (-0.4868, 0.09709, 1.0), (-0.4869, 0.09794, 1.745e-09), (-0.4412, 0.3127, 2.215e-09), (-0.6048, 0.0541, 1.0), (-0.6047, 0.05538, 5.244e-09), (-0.5211, 0.2743, 1.0), (-0.5203, 0.2743, 4.085e-09), (-0.7233, -0.05819, 1.0), (-0.7232, -0.05685, 1.002e-08), (-0.5307, 0.2802, 1.0), (-0.5297, 0.28, 4.18e-09), (-0.7986, 0.06665, 1.0), (-0.7984, 0.06815, 1.313e-08), (-0.5595, 0.2979, 1.0), (-0.5584, 0.2974, 4.465e-09), (-0.5244, 0.2763, 1.0), (-0.5235, 0.2763, 4.118e-09), (-0.6294, -0.02409, 1.0), (-0.6293, -0.02279, 6.241e-09), (-0.7151, -0.09455, 1.0), (-0.715, -0.09322, 9.688e-09), (-0.529, 0.2791, 1.0), (-0.5281, 0.279, 4.163e-09), (-0.5267, 0.2777, 1.0), (-0.5258, 0.2777, 4.14e-09), (-0.6722, -0.08257, 1.0), (-0.6721, -0.08125, 7.961e-09)], [], [(4, 1, 5), (8, 6, 11), (3, 7, 6), (21, 0, 4), (22, 0, 20), (3, 9, 2), (7, 9, 10), (15, 8, 11), (25, 14, 15), (14, 9, 8), (9, 13, 10), (23, 18, 19), (30, 16, 28), (29, 16, 17), (5, 22, 23), (18, 20, 16), (17, 20, 21), (12, 27, 13), (24, 12, 14), (33, 24, 25), (19, 30, 31), (34, 29, 35), (30, 34, 32), (32, 26, 24), (26, 35, 27), (31, 32, 33), (4, 0, 1), (8, 3, 6), (3, 2, 7), (21, 20, 0), (22, 1, 0), (3, 8, 9), (7, 2, 9), (15, 14, 8), (25, 24, 14), (14, 12, 9), (9, 12, 13), (23, 22, 18), (30, 18, 16), (29, 28, 16), (5, 1, 22), (18, 22, 20), (17, 16, 20), (12, 26, 27), (24, 26, 12), (33, 32, 24), (19, 18, 30), (34, 28, 29), (30, 28, 34), (32, 34, 26), (26, 34, 35), (31, 30, 32)])
me_cube_004.use_remesh_preserve_volume = False
me_cube_004.use_remesh_preserve_attributes = False
me_cube_004.use_mirror_vertex_groups = False
me_cube_004.update()
me_cube_007 = bpy.data.meshes.new('Cube.007')
me_cube_007.from_pydata([(-1.049, 1.532, 1.0), (-0.1879, 0.5298, 1.0), (-0.4278, 0.07755, 1.0), (-0.2933, 0.1212, 1.0), (-1.049, 1.533, 1.649e-08), (-0.1866, 0.5298, -8.358e-09), (-0.2938, 0.1213, -5.8e-10), (-0.4282, 0.07755, 3.246e-10), (-0.4021, 0.4535, 1.0), (-0.5658, 0.03224, 1.0), (-0.5659, 0.03309, 1.745e-09), (-0.4017, 0.4535, 9.168e-10), (-0.6058, 0.1321, 1.0), (-0.6057, 0.1334, 2.932e-09), (-0.4036, 0.4547, 1.0), (-0.4028, 0.4548, 5.96e-10), (-0.5775, 1.697, 1.0), (-0.36, 0.09952, 1.0), (-0.3605, 0.09955, -1.309e-10), (-0.5768, 1.698, 2.52e-09), (-0.4834, 0.2443, 1.0), (-0.504, 0.2946, 1.0)], [], [(16, 5, 19), (8, 6, 11), (18, 2, 7), (13, 0, 4), (21, 0, 12), (20, 2, 17), (7, 9, 10), (15, 8, 11), (1, 15, 5), (20, 12, 9), (10, 12, 13), (8, 21, 20), (3, 20, 17), (1, 21, 14), (6, 17, 18), (4, 16, 19), (16, 1, 5), (8, 3, 6), (18, 17, 2), (13, 12, 0), (21, 16, 0), (20, 9, 2), (7, 2, 9), (15, 14, 8), (1, 14, 15), (20, 21, 12), (10, 9, 12), (8, 14, 21), (3, 8, 20), (1, 16, 21), (6, 3, 17), (4, 0, 16)])
me_cube_007.use_remesh_preserve_volume = False
me_cube_007.use_remesh_preserve_attributes = False
me_cube_007.use_mirror_vertex_groups = False
me_cube_007.update()
me_cube_231 = bpy.data.meshes.new('Cube.231')
me_cube_231.from_pydata([(0.06821, -0.2817, 1.0), (-0.5232, -0.2819, 1.0), (0.08493, 0.5414, 1.0), (-0.9444, 1.074, 1.0), (0.06842, -0.2799, 1.592e-09), (-0.5233, -0.2788, -1.137e-09), (-0.9476, 1.074, -1.574e-08), (0.08628, 0.5423, 0.0), (-0.5236, 0.1482, 1.0), (0.08101, 0.3485, 1.0), (0.08209, 0.3495, 3.733e-10), (-0.526, 0.1489, -1.515e-09), (-0.9266, 0.126, 1.0), (-0.9294, 0.1264, -1.278e-08), (0.07795, 0.4247, 1.0), (0.07916, 0.4257, 6.074e-11), (-0.1295, -0.2818, 1.0), (-0.3, 0.943, 1.0), (-0.3002, 0.9436, -6.627e-09), (-0.1293, -0.2796, 6.8e-10), (-0.1211, 0.2815, 1.0), (-0.2578, 0.3249, 1.0), (-0.2175, -0.2818, 1.0), (-0.2174, -0.2794, 2.736e-10), (-0.4741, 0.9419, 1.0), (-0.4749, 0.9423, -9.667e-09), (-0.2111, 0.2517, 1.0), (-0.4074, 0.2804, 1.0), (-0.2904, -0.2818, 1.0), (-0.2903, -0.2793, -6.282e-11), (-0.4867, 1.066, 1.0), (-0.4881, 1.066, -7.794e-09), (-0.2856, 0.227, 1.0), (-0.5312, 0.2436, 1.0)], [], [(28, 5, 29), (13, 3, 6), (17, 7, 18), (9, 4, 10), (20, 0, 9), (20, 14, 21), (14, 10, 15), (5, 8, 11), (2, 15, 7), (21, 2, 17), (11, 12, 13), (24, 21, 17), (26, 21, 27), (26, 16, 20), (24, 18, 25), (0, 19, 4), (30, 25, 31), (32, 22, 26), (32, 27, 33), (33, 24, 30), (16, 23, 19), (3, 33, 30), (8, 33, 12), (8, 28, 32), (3, 31, 6), (22, 29, 23), (28, 1, 5), (13, 12, 3), (17, 2, 7), (9, 0, 4), (20, 16, 0), (20, 9, 14), (14, 9, 10), (5, 1, 8), (2, 14, 15), (21, 14, 2), (11, 8, 12), (24, 27, 21), (26, 20, 21), (26, 22, 16), (24, 17, 18), (0, 16, 19), (30, 24, 25), (32, 28, 22), (32, 26, 27), (33, 27, 24), (16, 22, 23), (3, 12, 33), (8, 32, 33), (8, 1, 28), (3, 30, 31), (22, 28, 29)])
me_cube_231.use_remesh_preserve_volume = False
me_cube_231.use_remesh_preserve_attributes = False
me_cube_231.use_mirror_vertex_groups = False
me_cube_231.update()
me_cube_026 = bpy.data.meshes.new('Cube.026')
me_cube_026.from_pydata([(0.01094, -0.2817, 1.0), (-0.4891, -0.2847, 1.0), (0.01031, 0.2744, 1.0), (-0.4864, 0.2776, 1.0), (0.01116, -0.2799, 0.0), (-0.4892, -0.2816, 0.0), (-0.4895, 0.2776, 0.0), (0.01166, 0.2752, 0.0)], [], [(0, 5, 4), (5, 3, 6), (3, 7, 6), (2, 4, 7), (3, 0, 2), (0, 1, 5), (5, 1, 3), (3, 2, 7), (2, 0, 4), (3, 1, 0)])
me_cube_026.use_remesh_preserve_volume = False
me_cube_026.use_remesh_preserve_attributes = False
me_cube_026.use_mirror_vertex_groups = False
me_cube_026.update()
me_cube_033 = bpy.data.meshes.new('Cube.033')
me_cube_033.from_pydata([(2.288, -1.538, 1.0), (-0.5248, -1.501, 1.0), (2.296, 0.2744, 1.0), (-0.4864, 0.2776, 1.0), (2.288, -1.537, -1.657e-07), (-0.5248, -1.498, 2.593e-09), (-0.4895, 0.2776, 0.0), (2.298, 0.2752, -1.663e-07)], [], [(0, 5, 4), (5, 3, 6), (3, 7, 6), (2, 4, 7), (3, 0, 2), (0, 1, 5), (5, 1, 3), (3, 2, 7), (2, 0, 4), (3, 1, 0)])
me_cube_033.materials.append(mat_material_006)
me_cube_033.use_remesh_preserve_volume = False
me_cube_033.use_remesh_preserve_attributes = False
me_cube_033.use_mirror_vertex_groups = False
me_cube_033.update()
me_cube_034 = bpy.data.meshes.new('Cube.034')
me_cube_034.from_pydata([(2.25, -2.515, 1.0), (-0.7266, -2.511, 1.0), (2.269, 0.1717, 1.0), (-0.634, 0.2006, 1.0), (2.251, -2.513, 0.0), (-0.7266, -2.508, 0.0), (-0.6371, 0.2006, 0.0), (2.27, 0.1726, 0.0)], [], [(0, 5, 4), (5, 3, 6), (3, 7, 6), (2, 4, 7), (3, 0, 2), (0, 1, 5), (5, 1, 3), (3, 2, 7), (2, 0, 4), (3, 1, 0)])
me_cube_034.materials.append(mat_material_007)
me_cube_034.use_remesh_preserve_volume = False
me_cube_034.use_remesh_preserve_attributes = False
me_cube_034.use_mirror_vertex_groups = False
me_cube_034.update()
me_cube_232 = bpy.data.meshes.new('Cube.232')
me_cube_232.from_pydata([(2.372, -2.502, 1.0), (-1.907, -2.543, 1.0), (2.461, 1.121, 1.0), (-1.994, -0.4218, 1.0), (2.372, -2.5, -5.514e-07), (-1.907, -2.54, -5.609e-07), (-1.997, -0.4218, -1.737e-07), (2.463, 1.122, 2.103e-07)], [], [(0, 5, 4), (5, 3, 6), (3, 7, 6), (2, 4, 7), (3, 0, 2), (0, 1, 5), (5, 1, 3), (3, 2, 7), (2, 0, 4), (3, 1, 0)])
me_cube_232.materials.append(mat_material_008)
me_cube_232.use_remesh_preserve_volume = False
me_cube_232.use_remesh_preserve_attributes = False
me_cube_232.use_mirror_vertex_groups = False
me_cube_232.update()
me_cube_233 = bpy.data.meshes.new('Cube.233')
me_cube_233.from_pydata([(1.477, -2.662, 1.0), (0.3434, -2.653, 1.0), (1.482, 2.11, 1.0), (0.44, 2.107, 1.0), (1.477, -2.66, 7.583e-08), (0.3434, -2.65, 4.307e-08), (0.4368, 2.107, 0.0), (1.483, 2.11, 0.0)], [], [(0, 5, 4), (5, 3, 6), (3, 7, 6), (2, 4, 7), (3, 0, 2), (0, 1, 5), (5, 1, 3), (3, 2, 7), (2, 0, 4), (3, 1, 0)])
me_cube_233.materials.append(mat_material_009)
me_cube_233.use_remesh_preserve_volume = False
me_cube_233.use_remesh_preserve_attributes = False
me_cube_233.use_mirror_vertex_groups = False
me_cube_233.update()

# ---- objects
ob_ae = bpy.data.objects.new('AE', me_cube_014)
ob_ad = bpy.data.objects.new('AD', me_cube_006)
ob_ac = bpy.data.objects.new('AC', me_cube)
ob_mymap = bpy.data.objects.new('mymap', me_mymap)
ob_camera = bpy.data.objects.new('Camera', cam_camera)
ob_eo = bpy.data.objects.new('EO', me_cube_005)
ob_eq = bpy.data.objects.new('EQ', me_cube_008)
ob_bb = bpy.data.objects.new('BB', me_cube_009)
ob_du = bpy.data.objects.new('DU', me_cube_010)
ob_eu = bpy.data.objects.new('EU', me_cube_011)
ob_er = bpy.data.objects.new('ER', me_cube_012)
ob_ck = bpy.data.objects.new('CK', me_cube_013)
ob_ch = bpy.data.objects.new('CH', me_cube_015)
ob_ci = bpy.data.objects.new('CI', me_cube_016)
ob_cj = bpy.data.objects.new('CJ', me_cube_017)
ob_ea = bpy.data.objects.new('EA', me_cube_018)
ob_eh = bpy.data.objects.new('EH', me_cube_019)
ob_ei = bpy.data.objects.new('EI', me_cube_020)
ob_ep = bpy.data.objects.new('EP', me_cube_021)
ob_en = bpy.data.objects.new('EN', me_cube_022)
ob_el = bpy.data.objects.new('EL', me_cube_023)
ob_em = bpy.data.objects.new('EM', me_cube_024)
ob_ek = bpy.data.objects.new('EK', me_cube_027)
ob_ej = bpy.data.objects.new('EJ', me_cube_028)
ob_eg = bpy.data.objects.new('EG', me_cube_029)
ob_ef = bpy.data.objects.new('EF', me_cube_030)
ob_db = bpy.data.objects.new('DB', me_cube_031)
ob_do = bpy.data.objects.new('DO', me_cube_032)
ob_ed = bpy.data.objects.new('ED', me_cube_035)
ob_ee = bpy.data.objects.new('EE', me_cube_036)
ob_ec = bpy.data.objects.new('EC', me_cube_037)
ob_eb = bpy.data.objects.new('EB', me_cube_038)
ob_et = bpy.data.objects.new('ET', me_cube_039)
ob_es = bpy.data.objects.new('ES', me_cube_040)
ob_dl = bpy.data.objects.new('DL', me_cube_041)
ob_dk = bpy.data.objects.new('DK', me_cube_042)
ob_dh = bpy.data.objects.new('DH', me_cube_043)
ob_dd = bpy.data.objects.new('DD', me_cube_044)
ob_cq = bpy.data.objects.new('CQ', me_cube_045)
ob_cn = bpy.data.objects.new('CN', me_cube_046)
ob_cl = bpy.data.objects.new('CL', me_cube_047)
ob_cm = bpy.data.objects.new('CM', me_cube_048)
ob_co = bpy.data.objects.new('CO', me_cube_049)
ob_cp = bpy.data.objects.new('CP', me_cube_050)
ob_cr = bpy.data.objects.new('CR', me_cube_051)
ob_cs = bpy.data.objects.new('CS', me_cube_052)
ob_ct = bpy.data.objects.new('CT', me_cube_053)
ob_cu = bpy.data.objects.new('CU', me_cube_054)
ob_cv = bpy.data.objects.new('CV', me_cube_055)
ob_cw = bpy.data.objects.new('CW', me_cube_056)
ob_cx = bpy.data.objects.new('CX', me_cube_057)
ob_dp = bpy.data.objects.new('DP', me_cube_058)
ob_dv = bpy.data.objects.new('DV', me_cube_059)
ob_ds = bpy.data.objects.new('DS', me_cube_060)
ob_dw = bpy.data.objects.new('DW', me_cube_061)
ob_dt = bpy.data.objects.new('DT', me_cube_062)
ob_dq = bpy.data.objects.new('DQ', me_cube_063)
ob_dn = bpy.data.objects.new('DN', me_cube_064)
ob_dm = bpy.data.objects.new('DM', me_cube_065)
ob_dr = bpy.data.objects.new('DR', me_cube_066)
ob_bd = bpy.data.objects.new('BD', me_cube_068)
ob_bl = bpy.data.objects.new('BL', me_cube_069)
ob_bf = bpy.data.objects.new('BF', me_cube_070)
ob_bg = bpy.data.objects.new('BG', me_cube_071)
ob_bk = bpy.data.objects.new('BK', me_cube_072)
ob_cb = bpy.data.objects.new('CB', me_cube_073)
ob_cc = bpy.data.objects.new('CC', me_cube_074)
ob_cd = bpy.data.objects.new('CD', me_cube_075)
ob_cg = bpy.data.objects.new('CG', me_cube_076)
ob_cf = bpy.data.objects.new('CF', me_cube_077)
ob_ce = bpy.data.objects.new('CE', me_cube_078)
ob_4 = bpy.data.objects.new('4', me_cube_080)
ob_af = bpy.data.objects.new('AF', me_cube_085)
ob_ag = bpy.data.objects.new('AG', me_cube_086)
ob_ah = bpy.data.objects.new('AH', me_cube_087)
ob_aj = bpy.data.objects.new('AJ', me_cube_088)
ob_ak = bpy.data.objects.new('AK', me_cube_089)
ob_al = bpy.data.objects.new('AL', me_cube_090)
ob_dc = bpy.data.objects.new('DC', me_cube_000)
ob_dg = bpy.data.objects.new('DG', me_cube_002)
ob_dj = bpy.data.objects.new('DJ', me_cube_003)
ob_di = bpy.data.objects.new('DI', me_cube_001)
ob_de = bpy.data.objects.new('DE', me_cube_004)
ob_df = bpy.data.objects.new('DF', me_cube_007)
ob_bc = bpy.data.objects.new('BC', me_cube_231)
ob_ab = bpy.data.objects.new('AB', me_cube_026)
ob_2 = bpy.data.objects.new('2', me_cube_033)
ob_3 = bpy.data.objects.new('3', me_cube_034)
ob_5 = bpy.data.objects.new('5', me_cube_232)
ob_1 = bpy.data.objects.new('1', me_cube_233)

# ---- transforms, parenting, visibility, modifiers, constraints
ob_ae.location = (3.378, 0.8087, 0.168)
ob_ae.scale = (0.25, 0.25, 0.168)
ob_ae.lineart.crease_threshold = 0.0
ob_ad.location = (3.652, 0.9026, 0.19)
ob_ad.scale = (0.25, 0.25, 0.19)
ob_ad.lineart.crease_threshold = 0.0
ob_ac.location = (3.84, 0.9039, 0.24)
ob_ac.scale = (1.0, 1.0, 0.24)
ob_ac.lineart.crease_threshold = 0.0
_m = ob_ac.modifiers.new('Triangulate.001', 'TRIANGULATE')
ob_mymap.location = (0.0, 0.0, 0.0)
ob_mymap.rotation_euler = (1.571, -0.0, 0.0)
ob_mymap.lineart.crease_threshold = 0.0
ob_camera.location = (7.481, -6.508, 5.344)
ob_camera.rotation_euler = (1.109, 0.0, 0.8149)
ob_camera.lock_rotations_4d = False
ob_camera.empty_display_type = 'ARROWS'
ob_camera.color = (0.0, 0.0, 0.0, 0.0)
ob_camera.display_type = 'WIRE'
ob_camera.lineart.crease_threshold = 0.0
ob_eo.location = (-1.789, -0.8748, 1.772e-07)
ob_eo.scale = (1.0, 1.0, 0.3)
ob_eo.lineart.crease_threshold = 0.0
ob_eq.location = (0.9485, -0.08818, 0.0)
ob_eq.scale = (1.0, 1.0, 0.12)
ob_eq.lineart.crease_threshold = 0.0
ob_bb.location = (2.413, 1.152, 4.007e-11)
ob_bb.scale = (1.0, 1.0, 0.312)
ob_bb.lineart.crease_threshold = 0.0
ob_du.location = (0.8236, 1.253, 1.187e-07)
ob_du.scale = (1.0, 1.0, 0.264)
ob_du.lineart.crease_threshold = 0.0
ob_eu.location = (-0.1969, 0.1269, 0.0)
ob_eu.scale = (1.0, 1.0, 0.48)
ob_eu.lineart.crease_threshold = 0.0
ob_er.location = (0.3598, -0.3101, 0.0)
ob_er.scale = (1.0, 1.0, 0.96)
ob_er.lineart.crease_threshold = 0.0
ob_ck.location = (0.5751, -1.035, 0.0)
ob_ck.scale = (1.0, 1.0, 0.144)
ob_ck.lineart.crease_threshold = 0.0
ob_ch.location = (0.3284, -0.2791, 0.0)
ob_ch.scale = (1.0, 1.0, 0.336)
ob_ch.lineart.crease_threshold = 0.0
ob_ci.location = (0.7708, -0.2728, 0.0)
ob_ci.scale = (1.0, 1.0, 0.336)
ob_ci.lineart.crease_threshold = 0.0
ob_cj.location = (1.447, -1.143, 0.0)
ob_cj.scale = (1.0, 1.0, 0.45)
ob_cj.lineart.crease_threshold = 0.0
ob_ea.location = (-3.831, -0.7695, -4.053e-07)
ob_ea.scale = (1.0, 1.0, 0.288)
ob_ea.lineart.crease_threshold = 0.0
ob_eh.location = (-1.741, -1.578, 6.46e-08)
ob_eh.scale = (1.0, 1.0, 0.468)
ob_eh.lineart.crease_threshold = 0.0
ob_ei.location = (-0.6266, -1.667, -1.194e-07)
ob_ei.rotation_euler = (0.0, -0.0, 0.0203)
ob_ei.scale = (1.0, 1.0, 0.312)
ob_ei.lineart.crease_threshold = 0.0
ob_ep.location = (-4.298, -1.959, 3.587e-07)
ob_ep.scale = (1.0, 1.0, 0.36)
ob_ep.lineart.crease_threshold = 0.0
ob_en.location = (-0.5087, -0.7506, 0.0)
ob_en.scale = (1.0, 1.0, 0.348)
ob_en.lineart.crease_threshold = 0.0
ob_el.location = (-0.4292, -0.776, -2.564e-08)
ob_el.scale = (1.0, 1.0, 0.276)
ob_el.lineart.crease_threshold = 0.0
ob_em.location = (-0.4094, -0.2634, 0.0)
ob_em.scale = (1.0, 1.0, 0.312)
ob_em.lineart.crease_threshold = 0.0
ob_ek.location = (-1.348, -0.2972, 6.93e-08)
ob_ek.scale = (1.0, 1.0, 0.324)
ob_ek.lineart.crease_threshold = 0.0
ob_ej.location = (-1.612, -0.3611, 8.44e-08)
ob_ej.scale = (1.0, 1.0, 0.186)
ob_ej.lineart.crease_threshold = 0.0
ob_eg.location = (-2.148, -0.6505, 5.218e-08)
ob_eg.scale = (1.0, 1.0, 0.156)
ob_eg.lineart.crease_threshold = 0.0
ob_ef.location = (-1.921, -1.791, 1.005e-07)
ob_ef.scale = (1.0, 1.0, 0.468)
ob_ef.lineart.crease_threshold = 0.0
ob_db.location = (-4.491, -0.1175, -4.053e-07)
ob_db.scale = (1.0, 1.0, 0.36)
ob_db.lineart.crease_threshold = 0.0
ob_do.location = (-1.821, 1.19, 4.885e-08)
ob_do.scale = (1.0, 1.0, 0.72)
ob_do.lineart.crease_threshold = 0.0
ob_ed.location = (-4.265, -1.047, 3.634e-07)
ob_ed.scale = (1.0, 1.0, 0.192)
ob_ed.lineart.crease_threshold = 0.0
ob_ee.location = (-2.491, -1.437, 6.111e-08)
ob_ee.scale = (1.0, 1.0, 0.192)
ob_ee.lineart.crease_threshold = 0.0
ob_ec.location = (-3.222, -1.478, 6.111e-08)
ob_ec.scale = (1.0, 1.0, 0.192)
ob_ec.lineart.crease_threshold = 0.0
ob_eb.location = (-2.784, -0.8038, 7.75e-08)
ob_eb.scale = (1.0, 1.0, 0.192)
ob_eb.lineart.crease_threshold = 0.0
ob_et.location = (-0.1752, 0.3294, 8.44e-08)
ob_et.scale = (1.0, 1.0, 0.45)
ob_et.lineart.crease_threshold = 0.0
ob_es.location = (-0.1122, 0.4733, 8.44e-08)
ob_es.scale = (1.0, 1.0, 1.05)
ob_es.lineart.crease_threshold = 0.0
ob_dl.location = (-2.523, 1.355, 1.105e-07)
ob_dl.scale = (1.0, 1.0, 0.384)
ob_dl.lineart.crease_threshold = 0.0
ob_dk.location = (-2.38, 1.256, 1.362e-07)
ob_dk.scale = (1.0, 1.0, 0.072)
ob_dk.lineart.crease_threshold = 0.0
ob_dh.location = (-3.494, 0.7173, 1.836e-07)
ob_dh.scale = (1.0, 1.0, 0.69)
ob_dh.lineart.crease_threshold = 0.0
ob_dd.location = (-4.035, 0.1121, -0.004902)
ob_dd.scale = (1.0, 1.0, 0.1)
ob_dd.lineart.crease_threshold = 0.0
ob_cq.location = (0.5515, -1.647, 0.0)
ob_cq.scale = (1.0, 1.0, 0.264)
ob_cq.lineart.crease_threshold = 0.0
ob_cn.location = (0.9844, -1.707, 0.0)
ob_cn.scale = (1.0, 1.0, 0.264)
ob_cn.lineart.crease_threshold = 0.0
ob_cl.location = (0.1035, -1.897, -1.073e-08)
ob_cl.rotation_euler = (0.0, -0.0, -0.02426)
ob_cl.scale = (1.0, 1.0, 0.264)
ob_cl.lineart.crease_threshold = 0.0
ob_cm.location = (1.412, -1.745, -4.405e-08)
ob_cm.scale = (1.0, 1.0, 0.264)
ob_cm.lineart.crease_threshold = 0.0
ob_co.location = (1.707, -1.829, 0.0)
ob_co.scale = (1.0, 1.0, 0.264)
ob_co.lineart.crease_threshold = 0.0
ob_cp.location = (1.921, -1.851, -1.193e-08)
ob_cp.scale = (1.0, 1.0, 0.264)
ob_cp.lineart.crease_threshold = 0.0
ob_cr.location = (0.4588, -2.379, -1.193e-08)
ob_cr.scale = (1.0, 1.0, 0.24)
ob_cr.lineart.crease_threshold = 0.0
ob_cs.location = (0.9785, -2.107, 6.542e-09)
ob_cs.scale = (1.0, 1.0, 0.24)
ob_cs.lineart.crease_threshold = 0.0
ob_ct.location = (1.342, -2.13, 8.481e-09)
ob_ct.scale = (1.0, 1.0, 0.24)
ob_ct.lineart.crease_threshold = 0.0
ob_cu.location = (1.725, -2.13, -2.052e-08)
ob_cu.scale = (1.0, 1.0, 0.24)
ob_cu.lineart.crease_threshold = 0.0
ob_cv.location = (2.203, -2.129, -4.095e-08)
ob_cv.scale = (1.0, 1.0, 0.24)
ob_cv.lineart.crease_threshold = 0.0
ob_cw.location = (2.657, -1.957, -2.626e-08)
ob_cw.scale = (1.0, 1.0, 0.24)
ob_cw.lineart.crease_threshold = 0.0
ob_cx.location = (3.005, -1.956, -1.459e-08)
ob_cx.scale = (1.0, 1.0, 0.24)
ob_cx.lineart.crease_threshold = 0.0
ob_dp.location = (-1.933, 1.821, 1.362e-07)
ob_dp.scale = (1.0, 1.0, 0.36)
ob_dp.lineart.crease_threshold = 0.0
ob_dv.location = (-1.089, 2.08, 1.362e-07)
ob_dv.scale = (1.0, 1.0, 0.15)
ob_dv.lineart.crease_threshold = 0.0
ob_ds.location = (-1.23, 2.146, 1.303e-07)
ob_ds.scale = (1.0, 1.0, 0.4)
ob_ds.lineart.crease_threshold = 0.0
ob_dw.location = (-0.9672, 2.116, 1.452e-07)
ob_dw.scale = (1.0, 1.0, 0.15)
ob_dw.lineart.crease_threshold = 0.0
ob_dt.location = (-0.5371, 2.06, 1.417e-07)
ob_dt.scale = (1.0, 1.0, 0.72)
ob_dt.lineart.crease_threshold = 0.0
ob_dq.location = (-1.978, 1.962, 1.344e-07)
ob_dq.scale = (1.0, 1.0, 0.4)
ob_dq.lineart.crease_threshold = 0.0
ob_dn.location = (-2.407, 2.005, 1.178e-07)
ob_dn.scale = (1.0, 1.0, 0.4)
ob_dn.lineart.crease_threshold = 0.0
ob_dm.location = (-2.934, 2.075, 1.362e-07)
ob_dm.scale = (1.0, 1.0, 0.336)
ob_dm.lineart.crease_threshold = 0.0
ob_dr.location = (-1.412, 2.119, 1.362e-07)
ob_dr.scale = (1.0, 1.0, 0.4)
ob_dr.lineart.crease_threshold = 0.0
ob_bd.location = (1.113, 1.371, 8.44e-08)
ob_bd.scale = (1.0, 1.0, 0.216)
ob_bd.lineart.crease_threshold = 0.0
ob_bl.location = (1.491, 1.15, 8.475e-08)
ob_bl.scale = (1.0, 1.0, 0.216)
ob_bl.lineart.crease_threshold = 0.0
ob_bf.location = (1.804, 0.9928, 6.309e-08)
ob_bf.scale = (1.0, 1.0, 0.24)
ob_bf.lineart.crease_threshold = 0.0
ob_bg.location = (1.811, 1.206, 6.2e-08)
ob_bg.scale = (1.0, 1.0, 0.24)
ob_bg.lineart.crease_threshold = 0.0
ob_bk.location = (1.281, 0.5919, 6.2e-08)
ob_bk.scale = (1.0, 1.0, 0.1196)
ob_bk.lineart.crease_threshold = 0.0
ob_cb.location = (1.639, 0.03797, 6.2e-08)
ob_cb.scale = (1.0, 1.0, 0.24)
ob_cb.lineart.crease_threshold = 0.0
ob_cc.location = (1.973, -0.458, 0.0)
ob_cc.scale = (1.0, 1.0, 0.228)
ob_cc.lineart.crease_threshold = 0.0
ob_cd.location = (2.86, -0.5768, 0.0)
ob_cd.scale = (1.0, 1.0, 0.12)
ob_cd.lineart.crease_threshold = 0.0
ob_cg.location = (3.154, -1.282, 0.0)
ob_cg.scale = (1.0, 1.0, 0.192)
ob_cg.lineart.crease_threshold = 0.0
ob_cf.location = (3.15, -0.8388, -1.566e-08)
ob_cf.scale = (1.0, 1.0, 0.216)
ob_cf.lineart.crease_threshold = 0.0
ob_ce.location = (2.715, -0.9141, 0.0)
ob_ce.scale = (1.0, 1.0, 0.228)
ob_ce.lineart.crease_threshold = 0.0
ob_4.location = (-1.864, 1.002, 0.0)
ob_4.scale = (1.0, 1.0, 0.72)
ob_4.lineart.crease_threshold = 0.0
ob_af.location = (4.454, 0.07372, 0.0)
ob_af.scale = (1.0, 1.0, 0.192)
ob_af.lineart.crease_threshold = 0.0
ob_ag.location = (3.849, -0.001082, 7.644e-08)
ob_ag.scale = (1.0, 1.0, 0.116)
ob_ag.lineart.crease_threshold = 0.0
ob_ah.location = (5.059, -0.132, -1.18e-07)
ob_ah.scale = (1.0, 1.0, 0.264)
ob_ah.lineart.crease_threshold = 0.0
ob_aj.location = (4.454, -0.4255, -1.711e-07)
ob_aj.scale = (1.0, 1.0, 0.13)
ob_aj.lineart.crease_threshold = 0.0
ob_ak.location = (4.454, -1.296, 0.0)
ob_ak.scale = (1.0, 1.0, 0.312)
ob_ak.lineart.crease_threshold = 0.0
ob_al.location = (4.902, -0.6692, -8.506e-09)
ob_al.scale = (1.0, 1.0, 0.312)
ob_al.lineart.crease_threshold = 0.0
_m = ob_al.modifiers.new('Triangulate', 'TRIANGULATE')
ob_dc.location = (-4.024, 0.6382, 1.472e-07)
ob_dc.scale = (1.0, 1.0, 0.1)
ob_dc.lineart.crease_threshold = 0.0
ob_dg.location = (-3.614, 0.898, 1.836e-07)
ob_dg.scale = (1.0, 1.0, 0.67)
ob_dg.lineart.crease_threshold = 0.0
ob_dj.location = (-2.668, 0.9705, 7.035e-08)
ob_dj.scale = (1.0, 1.0, 0.57)
ob_dj.lineart.crease_threshold = 0.0
ob_di.location = (-3.119, 0.715, 0.01694)
ob_di.scale = (1.0, 1.0, 0.55)
ob_di.lineart.crease_threshold = 0.0
ob_de.location = (-3.461, 0.4883, 1.823e-07)
ob_de.scale = (1.0, 1.073, 0.12)
ob_de.lineart.crease_threshold = 0.0
ob_df.location = (-3.837, 0.6954, 2.027e-07)
ob_df.scale = (1.0, 1.0, 0.55)
ob_df.lineart.crease_threshold = 0.0
ob_bc.location = (2.988, 1.245, 1.16e-08)
ob_bc.scale = (1.0, 1.0, 0.5)
ob_bc.lineart.crease_threshold = 0.0
ob_ab.location = (4.987, 2.057, 1.16e-08)
ob_ab.scale = (1.0, 1.0, 0.5)
ob_ab.lineart.crease_threshold = 0.0
ob_2.location = (0.8424, 2.071, 0.0)
ob_2.scale = (1.0, 1.0, 0.5)
ob_2.lineart.crease_threshold = 0.0
ob_3.location = (0.8665, 0.1321, 0.0)
ob_3.scale = (1.0, 1.0, 0.45)
ob_3.lineart.crease_threshold = 0.0
ob_5.location = (-2.261, 0.1245, 0.0)
ob_5.scale = (1.0, 1.0, 0.9)
ob_5.lineart.crease_threshold = 0.0
ob_1.location = (3.515, 0.2792, 0.0)
ob_1.scale = (1.0, 1.0, 0.5)
ob_1.lineart.crease_threshold = 0.0

# ---- collection membership
col_collection_1.objects.link(ob_ae)
col_collection_1.objects.link(ob_ad)
col_collection_1.objects.link(ob_ac)
col_collection_1.objects.link(ob_mymap)
col_collection_1.objects.link(ob_camera)
col_collection_1.objects.link(ob_eo)
col_collection_1.objects.link(ob_eq)
col_collection_1.objects.link(ob_bb)
col_collection_1.objects.link(ob_du)
col_collection_1.objects.link(ob_eu)
col_collection_1.objects.link(ob_er)
col_collection_1.objects.link(ob_ck)
col_collection_1.objects.link(ob_ch)
col_collection_1.objects.link(ob_ci)
col_collection_1.objects.link(ob_cj)
col_collection_1.objects.link(ob_ea)
col_collection_1.objects.link(ob_eh)
col_collection_1.objects.link(ob_ei)
col_collection_1.objects.link(ob_ep)
col_collection_1.objects.link(ob_en)
col_collection_1.objects.link(ob_el)
col_collection_1.objects.link(ob_em)
col_collection_1.objects.link(ob_ek)
col_collection_1.objects.link(ob_ej)
col_collection_1.objects.link(ob_eg)
col_collection_1.objects.link(ob_ef)
col_collection_1.objects.link(ob_db)
col_collection_1.objects.link(ob_do)
col_collection_1.objects.link(ob_ed)
col_collection_1.objects.link(ob_ee)
col_collection_1.objects.link(ob_ec)
col_collection_1.objects.link(ob_eb)
col_collection_1.objects.link(ob_et)
col_collection_1.objects.link(ob_es)
col_collection_1.objects.link(ob_dl)
col_collection_1.objects.link(ob_dk)
col_collection_1.objects.link(ob_dh)
col_collection_1.objects.link(ob_dd)
col_collection_1.objects.link(ob_cq)
col_collection_1.objects.link(ob_cn)
col_collection_1.objects.link(ob_cl)
col_collection_1.objects.link(ob_cm)
col_collection_1.objects.link(ob_co)
col_collection_1.objects.link(ob_cp)
col_collection_1.objects.link(ob_cr)
col_collection_1.objects.link(ob_cs)
col_collection_1.objects.link(ob_ct)
col_collection_1.objects.link(ob_cu)
col_collection_1.objects.link(ob_cv)
col_collection_1.objects.link(ob_cw)
col_collection_1.objects.link(ob_cx)
col_collection_1.objects.link(ob_dp)
col_collection_1.objects.link(ob_dv)
col_collection_1.objects.link(ob_ds)
col_collection_1.objects.link(ob_dw)
col_collection_1.objects.link(ob_dt)
col_collection_1.objects.link(ob_dq)
col_collection_1.objects.link(ob_dn)
col_collection_1.objects.link(ob_dm)
col_collection_1.objects.link(ob_dr)
col_collection_1.objects.link(ob_bd)
col_collection_1.objects.link(ob_bl)
col_collection_1.objects.link(ob_bf)
col_collection_1.objects.link(ob_bg)
col_collection_1.objects.link(ob_bk)
col_collection_1.objects.link(ob_cb)
col_collection_1.objects.link(ob_cc)
col_collection_1.objects.link(ob_cd)
col_collection_1.objects.link(ob_cg)
col_collection_1.objects.link(ob_cf)
col_collection_1.objects.link(ob_ce)
col_collection_1.objects.link(ob_4)
col_collection_1.objects.link(ob_af)
col_collection_1.objects.link(ob_ag)
col_collection_1.objects.link(ob_ah)
col_collection_1.objects.link(ob_aj)
col_collection_1.objects.link(ob_ak)
col_collection_1.objects.link(ob_al)
col_collection_1.objects.link(ob_dc)
col_collection_1.objects.link(ob_dg)
col_collection_1.objects.link(ob_dj)
col_collection_1.objects.link(ob_di)
col_collection_1.objects.link(ob_de)
col_collection_1.objects.link(ob_df)
col_collection_1.objects.link(ob_bc)
col_collection_1.objects.link(ob_ab)
col_collection_1.objects.link(ob_2)
col_collection_1.objects.link(ob_3)
col_collection_1.objects.link(ob_5)
col_collection_1.objects.link(ob_1)

# ---- scene / render settings (as saved in the file)
scene.camera = ob_camera
scene.frame_start = 1; scene.frame_end = 250; scene.frame_set(2)
scene.render.engine = 'BLENDER_EEVEE_NEXT'
scene.render.resolution_percentage = 50
scene.render.dither_intensity = 0.0
scene.cycles.use_denoising = False
scene.cycles.samples = 128
scene.cycles.sampling_pattern = 'TABULATED_SOBOL'
scene.cycles.light_sampling_threshold = 0.0
scene.cycles.use_adaptive_sampling = False
scene.cycles.use_light_tree = False
scene.cycles.blur_glossy = 0.0
scene.cycles.sample_clamp_indirect = 0.0
scene.view_settings.view_transform = 'Standard'
bpy.context.view_layer.update()

# ---- added for rendering (the .blend has no usable light): sun
light_auto_sun = bpy.data.lights.new('AutoSun', 'SUN')
light_auto_sun.energy = 3.0
light_auto_sun.angle = 0.0523599
ob_auto_sun = bpy.data.objects.new('AutoSun', light_auto_sun)
scene.collection.objects.link(ob_auto_sun)
ob_auto_sun.rotation_euler = (0.872665, 0.174533, 0.523599)
bpy.context.view_layer.update()
